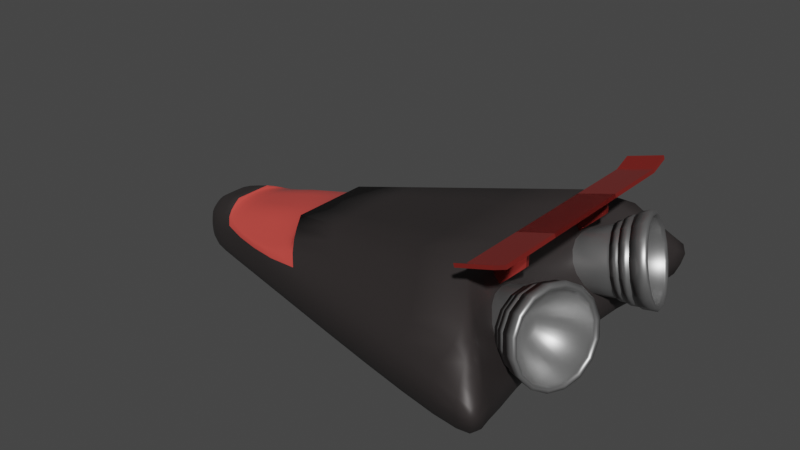 # Source: Car.blend  (saved by Blender 3.5.10; exported with 4.5.12 LTS)
import bpy
from mathutils import Matrix  # noqa: F401  (used for matrix-valued properties, if any)

bpy.ops.wm.read_factory_settings(use_empty=True)
scene = bpy.context.scene
scene.name = 'Scene'

# ---- collections
col_collection = bpy.data.collections.new('Collection'); scene.collection.children.link(col_collection)

# ---- materials (node trees are filled in below, after node groups)
mat_body = bpy.data.materials.new('Body')
mat_body.alpha_threshold = 0.0
mat_body.use_transparent_shadow = False
mat_body.roughness = 0.5
mat_body.line_color = (0.0, 0.0, 0.0, 1.0)
mat_window = bpy.data.materials.new('Window')
mat_window.alpha_threshold = 0.0
mat_window.use_transparent_shadow = False
mat_window.roughness = 0.5
mat_window.line_color = (0.0, 0.0, 0.0, 1.0)
mat_jet = bpy.data.materials.new('Jet')
mat_jet.use_transparent_shadow = False
mat_spoiler = bpy.data.materials.new('Spoiler')
mat_spoiler.alpha_threshold = 0.0
mat_spoiler.use_transparent_shadow = False
mat_spoiler.roughness = 0.5
mat_spoiler.line_color = (0.0, 0.0, 0.0, 1.0)

# ---- material node trees
mat_body.use_nodes = True; mat_body.node_tree.nodes.clear()
_N = mat_body.node_tree.nodes; _L = mat_body.node_tree.links
n0 = _N.new('ShaderNodeOutputMaterial'); n0.name = 'Material Output'; n0.location = (300, 300)
n1 = _N.new('ShaderNodeBsdfPrincipled'); n1.name = 'Principled BSDF'; n1.location = (10, 300)
n1.distribution = 'GGX'
n1.subsurface_method = 'RANDOM_WALK_SKIN'
n1.inputs[0].default_value = (0.04186, 0.0356, 0.03513, 1.0)
n1.inputs[1].default_value = 0.3
n1.inputs[3].default_value = 1.45
n1.inputs[27].default_value = (0.0, 0.0, 0.0, 1.0)
n1.inputs[28].default_value = 1.0
_L.new(n1.outputs[0], n0.inputs[0])
n0.is_active_output = True
mat_window.use_nodes = True; mat_window.node_tree.nodes.clear()
_N = mat_window.node_tree.nodes; _L = mat_window.node_tree.links
n0 = _N.new('ShaderNodeOutputMaterial'); n0.name = 'Material Output'; n0.location = (300, 300)
n1 = _N.new('ShaderNodeBsdfPrincipled'); n1.name = 'Principled BSDF'; n1.location = (10, 300)
n1.distribution = 'GGX'
n1.subsurface_method = 'RANDOM_WALK_SKIN'
n1.inputs[0].default_value = (0.7086, 0.07499, 0.06189, 1.0)
n1.inputs[2].default_value = 0.1
n1.inputs[3].default_value = 1.45
n1.inputs[13].default_value = 0.4145
n1.inputs[27].default_value = (0.0, 0.0, 0.0, 1.0)
n1.inputs[28].default_value = 1.0
_L.new(n1.outputs[0], n0.inputs[0])
n0.is_active_output = True
mat_jet.use_nodes = True; mat_jet.node_tree.nodes.clear()
_N = mat_jet.node_tree.nodes; _L = mat_jet.node_tree.links
n0 = _N.new('ShaderNodeBsdfPrincipled'); n0.name = 'Principled BSDF'; n0.location = (10, 300)
n0.distribution = 'GGX'
n0.subsurface_method = 'RANDOM_WALK_SKIN'
n0.inputs[0].default_value = (0.3383, 0.3383, 0.3383, 1.0)
n0.inputs[1].default_value = 0.8
n0.inputs[2].default_value = 0.4
n0.inputs[3].default_value = 1.45
n0.inputs[27].default_value = (0.0, 0.0, 0.0, 1.0)
n0.inputs[28].default_value = 1.0
n1 = _N.new('ShaderNodeOutputMaterial'); n1.name = 'Material Output'; n1.location = (300, 300)
_L.new(n0.outputs[0], n1.inputs[0])
n1.is_active_output = True
mat_spoiler.use_nodes = True; mat_spoiler.node_tree.nodes.clear()
_N = mat_spoiler.node_tree.nodes; _L = mat_spoiler.node_tree.links
n0 = _N.new('ShaderNodeOutputMaterial'); n0.name = 'Material Output'; n0.location = (300, 300)
n1 = _N.new('ShaderNodeBsdfPrincipled'); n1.name = 'Principled BSDF'; n1.location = (10, 300)
n1.distribution = 'GGX'
n1.subsurface_method = 'RANDOM_WALK_SKIN'
n1.inputs[0].default_value = (0.7086, 0.07499, 0.06189, 1.0)
n1.inputs[1].default_value = 0.8
n1.inputs[2].default_value = 0.1
n1.inputs[3].default_value = 1.45
n1.inputs[13].default_value = 0.4145
n1.inputs[27].default_value = (0.0, 0.0, 0.0, 1.0)
n1.inputs[28].default_value = 1.0
_L.new(n1.outputs[0], n0.inputs[0])
n0.is_active_output = True

# ---- world
world_world = bpy.data.worlds.new('World'); scene.world = world_world
world_world.use_nodes = True; world_world.node_tree.nodes.clear()
_N = world_world.node_tree.nodes; _L = world_world.node_tree.links
n0 = _N.new('ShaderNodeOutputWorld'); n0.name = 'World Output'; n0.location = (300, 300)
n1 = _N.new('ShaderNodeBackground'); n1.name = 'Background'; n1.location = (10, 300)
n1.inputs[0].default_value = (0.05088, 0.05088, 0.05088, 1.0)
_L.new(n1.outputs[0], n0.inputs[0])
n0.is_active_output = True
world_world.color = (0.05088, 0.05088, 0.05088)
world_world.use_sun_shadow = False
world_world.sun_shadow_jitter_overblur = 0.0

# ---- meshes
me_cube = bpy.data.meshes.new('Cube')
me_cube.from_pydata([(1.51, 1.0, 0.4915), (1.51, -1.0, 0.4915), (1.348, -0.7761, 0.0), (-0.9902, 0.1786, 0.203), (-0.9297, 0.156, 0.0), (-0.9902, -0.1786, 0.203), (-0.9297, -0.156, 0.0), (1.107, 0.4733, 0.7008), (1.107, -0.457, 0.7008), (-0.9902, -0.05952, 0.2443), (-0.9902, 0.05952, 0.2443), (-0.9902, 0.1786, 0.0), (-0.9902, -0.1786, 0.0), (1.554, 0.8552, 0.2424), (1.51, 1.0, 0.2424), (1.348, 0.7761, 0.0), (1.51, -1.0, 0.2424), (1.554, -0.8552, 0.2424), (1.34, 0.0, 0.2424), (0.03037, 0.5139, 0.09897), (0.03037, -0.5139, 0.3208), (0.03037, -0.5139, 0.09897), (0.03037, 0.5139, 0.3208), (-0.134, 0.2284, 0.4306), (-0.134, -0.2218, 0.4306), (-2.98e-08, 0.4092, 0.0), (2.98e-08, -0.4092, 0.0), (-0.6874, 0.278, 0.02936), (-0.6874, -0.278, 0.238), (-0.6539, 0.2311, 0.0), (-0.6874, -0.278, 0.02936), (-0.6874, 0.278, 0.238), (-0.7362, 0.1096, 0.2996), (-0.7362, -0.1077, 0.2996), (-0.6539, -0.2311, 0.0), (-0.683, 0.278, 0.2217), (0.03477, 0.5139, 0.3045), (-0.7318, 0.1096, 0.2833), (-0.1297, 0.2284, 0.4143), (-0.7318, -0.1077, 0.2833), (-0.1297, -0.2218, 0.4143), (0.03477, -0.5139, 0.3045), (-0.683, -0.2781, 0.2217)], [], [(33, 9, 5, 28), (30, 28, 5, 12), (12, 5, 9, 10, 3, 11), (25, 15, 2, 26), (1, 16, 17), (19, 22, 0, 14), (31, 3, 10, 32), (32, 10, 9, 33), (4, 6, 12, 11), (29, 4, 11, 27), (26, 2, 16, 21), (14, 13, 15), (1, 17, 8), (8, 17, 18), (8, 18, 7), (7, 18, 13), (7, 13, 0), (0, 13, 14), (18, 2, 15), (18, 17, 2), (13, 18, 15), (17, 16, 2), (34, 26, 21, 30), (15, 25, 19, 14), (7, 23, 24, 8), (0, 22, 23, 7), (27, 31, 22, 19), (29, 25, 26, 34), (16, 1, 20, 21), (8, 24, 20, 1), (4, 29, 34, 6), (11, 3, 31, 27), (6, 34, 30, 12), (25, 29, 27, 19), (31, 32, 37, 35), (33, 28, 42, 39), (21, 20, 28, 30), (23, 22, 36, 38), (38, 37, 39, 40), (36, 35, 37, 38), (40, 39, 42, 41), (22, 31, 35, 36), (24, 23, 38, 40), (32, 33, 39, 37), (28, 20, 41, 42), (20, 24, 40, 41)])
me_cube.polygons.foreach_set('use_smooth', [True] * 46)
me_cube.polygons.foreach_set('material_index', [0, 0, 0, 0, 0, 0, 0, 0, 0, 0, 0, 0, 0, 0, 0, 0, 0, 0, 0, 0, 0, 0, 0, 0, 0, 0, 0, 0, 0, 0, 0, 0, 0, 0, 1, 1, 0, 1, 1, 1, 1, 1, 1, 1, 1, 1])
_k = {(1, 8): 1.0, (0, 7): 1.0, (7, 8): 1.0, (7, 23): 1.0, (8, 24): 1.0, (23, 24): 1.0, (22, 23): 1.0, (20, 24): 1.0, (10, 32): 1.0, (9, 33): 1.0, (32, 33): 1.0, (31, 32): 1.0, (28, 33): 1.0, (37, 38): 1.0, (39, 40): 1.0}
me_cube.attributes.new('crease_edge', 'FLOAT', 'EDGE').data.foreach_set('value', [_k.get((min(e.vertices), max(e.vertices)), 0.0) for e in me_cube.edges])
_uv = me_cube.uv_layers.new(name='UVMap')
_uv.uv.foreach_set('vector', [0.8447, 0.6719, 0.875, 0.6667, 0.875, 0.75, 0.8447, 0.75, 0.375, 0.9697, 0.625, 0.9697, 0.625, 1.0, 0.375, 1.0, 0.375, 0.0, 0.625, 0.0, 0.625, 0.08333, 0.625, 0.1667, 0.625, 0.25, 0.375, 0.25, 0.23, 0.5623, 0.3588, 0.5242, 0.3588, 0.7258, 0.23, 0.6877, 0.0, 0.0, 0.0, 0.0, 0.0, 0.0, 0.375, 0.3521, 0.625, 0.3521, 0.625, 0.5, 0.375, 0.5, 0.8447, 0.5, 0.875, 0.5, 0.875, 0.5833, 0.8447, 0.5779, 0.8447, 0.5779, 0.875, 0.5833, 0.875, 0.6667, 0.8447, 0.6719, 0.1412, 0.5886, 0.1412, 0.6614, 0.125, 0.75, 0.125, 0.5, 0.1676, 0.5808, 0.1412, 0.5886, 0.125, 0.5, 0.1553, 0.5, 0.23, 0.6877, 0.3588, 0.7258, 0.375, 0.75, 0.2271, 0.75, 0.0, 0.0, 0.0, 0.0, 0.0, 0.0, 0.0, 0.0, 0.0, 0.0, 0.0, 0.0, 0.0, 0.0, 0.0, 0.0, 0.0, 0.0, 0.0, 0.0, 0.0, 0.0, 0.0, 0.0, 0.0, 0.0, 0.0, 0.0, 0.0, 0.0, 0.0, 0.0, 0.0, 0.0, 0.0, 0.0, 0.0, 0.0, 0.0, 0.0, 0.0, 0.0, 0.0, 0.0, 0.0, 0.0, 0.0, 0.0, 0.0, 0.0, 0.0, 0.0, 0.0, 0.0, 0.0, 0.0, 0.0, 0.0, 0.0, 0.0, 0.0, 0.0, 0.0, 0.0, 0.0, 0.0, 0.1676, 0.6692, 0.23, 0.6877, 0.2271, 0.75, 0.1553, 0.75, 0.3588, 0.5242, 0.23, 0.5623, 0.2271, 0.5, 0.375, 0.5, 0.625, 0.5385, 0.7729, 0.565, 0.7729, 0.6841, 0.625, 0.7095, 0.625, 0.5, 0.7729, 0.5, 0.7729, 0.565, 0.625, 0.5385, 0.375, 0.2803, 0.625, 0.2803, 0.625, 0.3521, 0.375, 0.3521, 0.1676, 0.5808, 0.23, 0.5623, 0.23, 0.6877, 0.1676, 0.6692, 0.375, 0.75, 0.625, 0.75, 0.625, 0.8979, 0.375, 0.8979, 0.625, 0.7095, 0.7729, 0.6841, 0.7729, 0.75, 0.625, 0.75, 0.1412, 0.5886, 0.1676, 0.5808, 0.1676, 0.6692, 0.1412, 0.6614, 0.375, 0.25, 0.625, 0.25, 0.625, 0.2803, 0.375, 0.2803, 0.1412, 0.6614, 0.1676, 0.6692, 0.1553, 0.75, 0.125, 0.75, 0.23, 0.5623, 0.1676, 0.5808, 0.1553, 0.5, 0.2271, 0.5, 0.8447, 0.5, 0.8447, 0.5779, 0.8447, 0.5779, 0.8447, 0.5, 0.8447, 0.6719, 0.8447, 0.75, 0.8447, 0.75, 0.8447, 0.6719, 0.375, 0.8979, 0.625, 0.8979, 0.625, 0.9697, 0.375, 0.9697, 0.7729, 0.565, 0.7729, 0.5, 0.7729, 0.5, 0.7729, 0.565, 0.7729, 0.565, 0.8447, 0.5779, 0.8447, 0.6719, 0.7729, 0.6841, 0.7729, 0.5, 0.8447, 0.5, 0.8447, 0.5779, 0.7729, 0.565, 0.7729, 0.6841, 0.8447, 0.6719, 0.8447, 0.75, 0.7729, 0.75, 0.625, 0.3521, 0.625, 0.2803, 0.625, 0.2803, 0.625, 0.3521, 0.7729, 0.6841, 0.7729, 0.565, 0.7729, 0.565, 0.7729, 0.6841, 0.8447, 0.5779, 0.8447, 0.6719, 0.8447, 0.6719, 0.8447, 0.5779, 0.625, 0.9697, 0.625, 0.8979, 0.625, 0.8979, 0.625, 0.9697, 0.7729, 0.75, 0.7729, 0.6841, 0.7729, 0.6841, 0.7729, 0.75])
me_cube.materials.append(mat_body)
me_cube.materials.append(mat_window)
me_cube.use_mirror_vertex_groups = False
me_cube.update()
me_cylinder = bpy.data.meshes.new('Cylinder')
me_cylinder.from_pydata([(-3.896e-10, 0.1005, -0.41), (0.03845, 0.09282, -0.41), (0.09495, 0.2196, 0.4109), (0.07104, 0.07104, -0.41), (0.1732, 0.1673, 0.4109), (0.09282, 0.03845, -0.41), (0.1005, 3.827e-08, -0.41), (0.09282, -0.03845, -0.41), (0.2255, -0.09562, 0.4109), (0.07104, -0.07104, -0.41), (0.03845, -0.09282, -0.41), (-9.927e-10, -0.1005, -0.41), (-0.03845, -0.09282, -0.41), (-0.0897, -0.2262, 0.4109), (-0.07104, -0.07104, -0.41), (-0.168, -0.1739, 0.4109), (-0.09282, -0.03845, -0.41), (-0.2203, -0.09562, 0.4109), (-0.1005, 3.917e-08, -0.41), (-0.2386, -0.003292, 0.4109), (-0.09282, 0.03845, -0.41), (-0.2203, 0.08904, 0.4109), (-0.07104, 0.07104, -0.41), (-0.03845, 0.09282, -0.41), (0.1061, 0.2564, 0.4195), (-7.221e-05, 0.2775, 0.4195), (0.1961, 0.1962, 0.4195), (0.2562, 0.1062, 0.4195), (0.2773, 9.049e-05, 0.4195), (0.2562, -0.1061, 0.4195), (0.1961, -0.1961, 0.4195), (0.1061, -0.2562, 0.4195), (-7.221e-05, -0.2773, 0.4195), (-0.1062, -0.2562, 0.4195), (-0.1962, -0.1961, 0.4195), (-0.2564, -0.1061, 0.4195), (-0.2775, 9.05e-05, 0.4195), (-0.2564, 0.1062, 0.4195), (-0.1962, 0.1962, 0.4195), (-0.1062, 0.2564, 0.4195), (0.002626, 0.238, 0.4109), (0.2255, 0.08904, 0.4109), (0.2439, -0.003292, 0.4109), (0.1732, -0.1739, 0.4109), (0.09495, -0.2262, 0.4109), (0.002626, -0.2446, 0.4109), (-0.168, 0.1673, 0.4109), (-0.0897, 0.2196, 0.4109), (-7.221e-05, 0.2636, 0.3379), (0.1008, 0.2436, 0.3379), (0.1863, 0.1864, 0.3379), (0.2434, 0.1009, 0.3379), (0.2634, 9.05e-05, 0.3379), (0.2434, -0.1008, 0.3379), (0.1863, -0.1862, 0.3379), (0.1008, -0.2434, 0.3379), (-7.221e-05, -0.2634, 0.3379), (-0.1009, -0.2434, 0.3379), (-0.1864, -0.1862, 0.3379), (-0.2435, -0.1008, 0.3379), (-0.2636, 9.05e-05, 0.3379), (-0.2435, 0.1009, 0.3379), (-0.1864, 0.1864, 0.3379), (-0.1009, 0.2436, 0.3379), (0.09576, 0.2313, 0.3155), (0.177, 0.1771, 0.3155), (0.2312, 0.09585, 0.3155), (0.2503, 5.187e-05, 0.3155), (0.2312, -0.09575, 0.3155), (0.177, -0.177, 0.3155), (0.09576, -0.2312, 0.3155), (-4.139e-05, -0.2503, 0.3155), (-0.09584, -0.2312, 0.3155), (-0.1771, -0.177, 0.3155), (-0.2313, -0.09575, 0.3155), (-0.2504, 5.188e-05, 0.3155), (-0.2313, 0.09585, 0.3155), (-0.1771, 0.1771, 0.3155), (-0.09584, 0.2313, 0.3155), (-4.139e-05, 0.2504, 0.3155), (0.09306, 0.2248, 0.2741), (0.172, 0.1721, 0.2741), (0.2247, 0.09316, 0.2741), (0.2433, 5.187e-05, 0.2741), (0.2247, -0.09305, 0.2741), (0.172, -0.172, 0.2741), (0.09306, -0.2247, 0.2741), (-4.139e-05, -0.2432, 0.2741), (-0.09315, -0.2247, 0.2741), (-0.1721, -0.172, 0.2741), (-0.2248, -0.09305, 0.2741), (-0.2433, 5.188e-05, 0.2741), (-0.2248, 0.09316, 0.2741), (-0.1721, 0.1721, 0.2741), (-0.09315, 0.2248, 0.2741), (-4.139e-05, 0.2433, 0.2741), (0.08662, 0.2092, 0.2574), (0.1601, 0.1601, 0.2574), (0.2091, 0.08665, 0.2574), (0.2264, 1.612e-05, 0.2574), (0.2091, -0.08661, 0.2574), (0.1601, -0.1601, 0.2574), (0.08662, -0.2091, 0.2574), (-1.287e-05, -0.2264, 0.2574), (-0.08664, -0.2091, 0.2574), (-0.1601, -0.1601, 0.2574), (-0.2092, -0.08661, 0.2574), (-0.2264, 1.613e-05, 0.2574), (-0.2092, 0.08665, 0.2574), (-0.1601, 0.1601, 0.2574), (-0.08664, 0.2092, 0.2574), (-1.287e-05, 0.2264, 0.2574), (0.08412, 0.2031, 0.2191), (0.1554, 0.1555, 0.2191), (0.2031, 0.08415, 0.2191), (0.2198, 1.612e-05, 0.2191), (0.2031, -0.08412, 0.2191), (0.1554, -0.1554, 0.2191), (0.08412, -0.2031, 0.2191), (-1.287e-05, -0.2198, 0.2191), (-0.08415, -0.2031, 0.2191), (-0.1555, -0.1554, 0.2191), (-0.2031, -0.08412, 0.2191), (-0.2199, 1.613e-05, 0.2191), (-0.2031, 0.08415, 0.2191), (-0.1555, 0.1555, 0.2191), (-0.08415, 0.2031, 0.2191), (-1.287e-05, 0.2199, 0.2191), (0.07815, 0.1887, 0.1996), (0.1444, 0.1444, 0.1996), (0.1887, 0.07815, 0.1996), (0.2042, -1.253e-09, 0.1996), (0.1887, -0.07815, 0.1996), (0.1444, -0.1444, 0.1996), (0.07815, -0.1887, 0.1996), (-6.126e-09, -0.2042, 0.1996), (-0.07815, -0.1887, 0.1996), (-0.1444, -0.1444, 0.1996), (-0.1887, -0.07815, 0.1996), (-0.2042, -1.024e-09, 0.1996), (-0.1887, 0.07815, 0.1996), (-0.1444, 0.1444, 0.1996), (-0.07815, 0.1887, 0.1996), (-3.313e-09, 0.2042, 0.1996), (-4.344e-09, 0.2243, 0.3376), (-1.287e-05, 0.2406, 0.3619), (-0.09207, 0.2223, 0.3619), (-0.1701, 0.1701, 0.3619), (-0.2223, 0.09207, 0.3619), (-0.2406, 1.612e-05, 0.3619), (-0.2223, -0.09204, 0.3619), (-0.1701, -0.1701, 0.3619), (-0.09207, -0.2222, 0.3619), (-1.287e-05, -0.2405, 0.3619), (0.09205, -0.2222, 0.3619), (0.1701, -0.1701, 0.3619), (0.2222, -0.09204, 0.3619), (0.2405, 1.612e-05, 0.3619), (0.2222, 0.09207, 0.3619), (0.1701, 0.1701, 0.3619), (0.09205, 0.2223, 0.3619), (0.08583, 0.2072, 0.3376), (0.1586, 0.1586, 0.3376), (0.2072, 0.08583, 0.3376), (0.2243, -7.473e-09, 0.3376), (0.2072, -0.08583, 0.3376), (0.1586, -0.1586, 0.3376), (0.08583, -0.2072, 0.3376), (-7.585e-09, -0.2243, 0.3376), (-0.08583, -0.2072, 0.3376), (-0.1586, -0.1586, 0.3376), (-0.2072, -0.08583, 0.3376), (-0.2243, -7.372e-09, 0.3376), (-0.2072, 0.08583, 0.3376), (-0.1586, 0.1586, 0.3376), (-0.08583, 0.2072, 0.3376), (-3.138e-09, 0.2145, 0.2804), (-1.287e-05, 0.23, 0.2997), (-0.08802, 0.2125, 0.2997), (-0.1626, 0.1626, 0.2997), (-0.2125, 0.08802, 0.2997), (-0.23, 1.612e-05, 0.2997), (-0.2125, -0.08799, 0.2997), (-0.1626, -0.1626, 0.2997), (-0.08802, -0.2125, 0.2997), (-1.287e-05, -0.23, 0.2997), (0.088, -0.2125, 0.2997), (0.1626, -0.1626, 0.2997), (0.2125, -0.08799, 0.2997), (0.23, 1.612e-05, 0.2997), (0.2125, 0.08802, 0.2997), (0.1626, 0.1626, 0.2997), (0.088, 0.2125, 0.2997), (0.0821, 0.1982, 0.2804), (0.1517, 0.1517, 0.2804), (0.1982, 0.0821, 0.2804), (0.2145, -5.572e-09, 0.2804), (0.1982, -0.0821, 0.2804), (0.1517, -0.1517, 0.2804), (0.0821, -0.1982, 0.2804), (-6.172e-09, -0.2145, 0.2804), (-0.0821, -0.1982, 0.2804), (-0.1517, -0.1517, 0.2804), (-0.1982, -0.0821, 0.2804), (-0.2145, -5.409e-09, 0.2804), (-0.1982, 0.0821, 0.2804), (-0.1517, 0.1517, 0.2804), (-0.0821, 0.1982, 0.2804), (-2.381e-09, 0.2042, 0.2196), (-1.287e-05, 0.2199, 0.2402), (-0.08415, 0.2031, 0.2402), (-0.1555, 0.1555, 0.2402), (-0.2031, 0.08415, 0.2402), (-0.2199, 1.612e-05, 0.2402), (-0.2031, -0.08412, 0.2402), (-0.1555, -0.1554, 0.2402), (-0.08415, -0.2031, 0.2402), (-1.287e-05, -0.2198, 0.2402), (0.08412, -0.2031, 0.2402), (0.1554, -0.1554, 0.2402), (0.2031, -0.08412, 0.2402), (0.2198, 1.612e-05, 0.2402), (0.2031, 0.08415, 0.2402), (0.1554, 0.1555, 0.2402), (0.08412, 0.2031, 0.2402), (0.07815, 0.1887, 0.2196), (0.1444, 0.1444, 0.2196), (0.1887, 0.07815, 0.2196), (0.2042, -4.396e-09, 0.2196), (0.1887, -0.07815, 0.2196), (0.1444, -0.1444, 0.2196), (0.07815, -0.1887, 0.2196), (-5.195e-09, -0.2042, 0.2196), (-0.07815, -0.1887, 0.2196), (-0.1444, -0.1444, 0.2196), (-0.1887, -0.07815, 0.2196), (-0.2042, -4.167e-09, 0.2196), (-0.1887, 0.07815, 0.2196), (-0.1444, 0.1444, 0.2196), (-0.07815, 0.1887, 0.2196), (0.1876, 0.1817, 0.4302), (0.1028, 0.2384, 0.4302), (-0.1824, -0.1883, 0.4302), (-0.09751, -0.245, 0.4302), (-0.2391, -0.1034, 0.4302), (-0.259, -0.003292, 0.4302), (-0.2391, 0.09684, 0.4302), (0.2643, -0.003292, 0.4302), (0.2444, 0.09684, 0.4302), (0.1028, -0.245, 0.4302), (0.1876, -0.1883, 0.4302), (0.002626, -0.2649, 0.4302), (-0.09751, 0.2384, 0.4302), (-0.1824, 0.1817, 0.4302), (0.002626, 0.2584, 0.4302), (0.2444, -0.1034, 0.4302), (0.1804, 0.1745, 0.4302), (0.09886, 0.229, 0.4302), (-0.1752, -0.1811, 0.4302), (-0.0936, -0.2356, 0.4302), (-0.2297, -0.09952, 0.4302), (-0.2488, -0.003292, 0.4302), (-0.2297, 0.09294, 0.4302), (0.2541, -0.003292, 0.4302), (0.2349, 0.09294, 0.4302), (0.09886, -0.2356, 0.4302), (0.1804, -0.1811, 0.4302), (0.002626, -0.2548, 0.4302), (-0.0936, 0.229, 0.4302), (-0.1752, 0.1745, 0.4302), (0.002626, 0.2482, 0.4302), (0.2349, -0.09952, 0.4302), (0.05466, 0.04874, 0.182), (0.03079, 0.0647, 0.182), (-0.04941, -0.05533, 0.182), (-0.02554, -0.07128, 0.182), (-0.06536, -0.03145, 0.182), (-0.07096, -0.003292, 0.182), (-0.06536, 0.02487, 0.182), (0.07621, -0.003292, 0.182), (0.07061, 0.02487, 0.182), (0.03079, -0.07128, 0.182), (0.05466, -0.05533, 0.182), (0.002626, -0.07688, 0.182), (-0.02554, 0.0647, 0.182), (-0.04941, 0.04874, 0.182), (0.002626, 0.0703, 0.182), (0.07061, -0.03145, 0.182), (0.1732, 0.1673, 0.3802), (0.09495, 0.2196, 0.3802), (-0.168, -0.1739, 0.3802), (-0.0897, -0.2262, 0.3802), (-0.2203, -0.09562, 0.3802), (-0.2386, -0.003292, 0.3802), (-0.2203, 0.08904, 0.3802), (0.2439, -0.003292, 0.3802), (0.2255, 0.08904, 0.3802), (0.09495, -0.2262, 0.3802), (0.1732, -0.1739, 0.3802), (0.002626, -0.2446, 0.3802), (-0.0897, 0.2196, 0.3802), (-0.168, 0.1673, 0.3802), (0.002626, 0.238, 0.3802), (0.2255, -0.09562, 0.3802)], [], [(48, 25, 24, 49), (49, 24, 26, 50), (50, 26, 27, 51), (51, 27, 28, 52), (52, 28, 29, 53), (53, 29, 30, 54), (54, 30, 31, 55), (55, 31, 32, 56), (56, 32, 33, 57), (57, 33, 34, 58), (58, 34, 35, 59), (59, 35, 36, 60), (60, 36, 37, 61), (61, 37, 38, 62), (62, 38, 39, 63), (63, 39, 25, 48), (0, 1, 3, 5, 6, 7, 9, 10, 11, 12, 14, 16, 18, 20, 22, 23), (254, 241, 24, 25), (241, 240, 26, 24), (240, 248, 27, 26), (248, 247, 28, 27), (247, 255, 29, 28), (255, 250, 30, 29), (250, 249, 31, 30), (249, 251, 32, 31), (251, 243, 33, 32), (243, 242, 34, 33), (242, 244, 35, 34), (244, 245, 36, 35), (245, 246, 37, 36), (246, 253, 38, 37), (253, 252, 39, 38), (252, 254, 25, 39), (42, 41, 296, 295), (71, 70, 167, 168), (51, 52, 157, 158), (70, 69, 166, 167), (52, 53, 156, 157), (69, 68, 165, 166), (53, 54, 155, 156), (68, 67, 164, 165), (54, 55, 154, 155), (67, 66, 163, 164), (55, 56, 153, 154), (66, 65, 162, 163), (56, 57, 152, 153), (79, 78, 175, 144), (65, 64, 161, 162), (57, 58, 151, 152), (78, 77, 174, 175), (95, 79, 64, 80), (80, 64, 65, 81), (81, 65, 66, 82), (82, 66, 67, 83), (83, 67, 68, 84), (84, 68, 69, 85), (85, 69, 70, 86), (86, 70, 71, 87), (87, 71, 72, 88), (88, 72, 73, 89), (89, 73, 74, 90), (90, 74, 75, 91), (91, 75, 76, 92), (92, 76, 77, 93), (93, 77, 78, 94), (94, 78, 79, 95), (82, 83, 189, 190), (102, 101, 198, 199), (83, 84, 188, 189), (101, 100, 197, 198), (84, 85, 187, 188), (100, 99, 196, 197), (85, 86, 186, 187), (99, 98, 195, 196), (86, 87, 185, 186), (98, 97, 194, 195), (87, 88, 184, 185), (111, 110, 207, 176), (97, 96, 193, 194), (88, 89, 183, 184), (110, 109, 206, 207), (96, 111, 176, 193), (127, 111, 96, 112), (112, 96, 97, 113), (113, 97, 98, 114), (114, 98, 99, 115), (115, 99, 100, 116), (116, 100, 101, 117), (117, 101, 102, 118), (118, 102, 103, 119), (119, 103, 104, 120), (120, 104, 105, 121), (121, 105, 106, 122), (122, 106, 107, 123), (123, 107, 108, 124), (124, 108, 109, 125), (125, 109, 110, 126), (126, 110, 111, 127), (127, 112, 224, 209), (125, 126, 210, 211), (137, 136, 233, 234), (112, 113, 223, 224), (126, 127, 209, 210), (136, 135, 232, 233), (113, 114, 222, 223), (135, 134, 231, 232), (114, 115, 221, 222), (134, 133, 230, 231), (115, 116, 220, 221), (133, 132, 229, 230), (116, 117, 219, 220), (132, 131, 228, 229), (117, 118, 218, 219), (131, 130, 227, 228), (0, 143, 128, 1), (1, 128, 129, 3), (3, 129, 130, 5), (5, 130, 131, 6), (6, 131, 132, 7), (7, 132, 133, 9), (9, 133, 134, 10), (10, 134, 135, 11), (11, 135, 136, 12), (12, 136, 137, 14), (14, 137, 138, 16), (16, 138, 139, 18), (18, 139, 140, 20), (20, 140, 141, 22), (22, 141, 142, 23), (23, 142, 143, 0), (175, 146, 145, 144), (174, 147, 146, 175), (173, 148, 147, 174), (172, 149, 148, 173), (171, 150, 149, 172), (170, 151, 150, 171), (169, 152, 151, 170), (168, 153, 152, 169), (167, 154, 153, 168), (166, 155, 154, 167), (165, 156, 155, 166), (164, 157, 156, 165), (163, 158, 157, 164), (162, 159, 158, 163), (161, 160, 159, 162), (144, 145, 160, 161), (50, 51, 158, 159), (72, 71, 168, 169), (63, 48, 145, 146), (49, 50, 159, 160), (73, 72, 169, 170), (62, 63, 146, 147), (48, 49, 160, 145), (74, 73, 170, 171), (61, 62, 147, 148), (75, 74, 171, 172), (60, 61, 148, 149), (76, 75, 172, 173), (59, 60, 149, 150), (77, 76, 173, 174), (58, 59, 150, 151), (64, 79, 144, 161), (207, 178, 177, 176), (206, 179, 178, 207), (205, 180, 179, 206), (204, 181, 180, 205), (203, 182, 181, 204), (202, 183, 182, 203), (201, 184, 183, 202), (200, 185, 184, 201), (199, 186, 185, 200), (198, 187, 186, 199), (197, 188, 187, 198), (196, 189, 188, 197), (195, 190, 189, 196), (194, 191, 190, 195), (193, 192, 191, 194), (176, 177, 192, 193), (103, 102, 199, 200), (81, 82, 190, 191), (104, 103, 200, 201), (94, 95, 177, 178), (80, 81, 191, 192), (105, 104, 201, 202), (93, 94, 178, 179), (95, 80, 192, 177), (106, 105, 202, 203), (92, 93, 179, 180), (107, 106, 203, 204), (91, 92, 180, 181), (108, 107, 204, 205), (90, 91, 181, 182), (109, 108, 205, 206), (89, 90, 182, 183), (239, 210, 209, 208), (238, 211, 210, 239), (237, 212, 211, 238), (236, 213, 212, 237), (235, 214, 213, 236), (234, 215, 214, 235), (233, 216, 215, 234), (232, 217, 216, 233), (231, 218, 217, 232), (230, 219, 218, 231), (229, 220, 219, 230), (228, 221, 220, 229), (227, 222, 221, 228), (226, 223, 222, 227), (225, 224, 223, 226), (208, 209, 224, 225), (138, 137, 234, 235), (124, 125, 211, 212), (139, 138, 235, 236), (123, 124, 212, 213), (140, 139, 236, 237), (122, 123, 213, 214), (141, 140, 237, 238), (121, 122, 214, 215), (128, 143, 208, 225), (142, 141, 238, 239), (120, 121, 215, 216), (129, 128, 225, 226), (143, 142, 239, 208), (119, 120, 216, 217), (130, 129, 226, 227), (118, 119, 217, 218), (257, 256, 240, 241), (259, 258, 242, 243), (258, 260, 244, 242), (260, 261, 245, 244), (261, 262, 246, 245), (264, 263, 247, 248), (266, 265, 249, 250), (265, 267, 251, 249), (269, 268, 252, 253), (268, 270, 254, 252), (270, 257, 241, 254), (256, 264, 248, 240), (263, 271, 255, 247), (271, 266, 250, 255), (267, 259, 243, 251), (262, 269, 253, 246), (2, 4, 256, 257), (13, 15, 258, 259), (15, 17, 260, 258), (17, 19, 261, 260), (19, 21, 262, 261), (41, 42, 263, 264), (43, 44, 265, 266), (44, 45, 267, 265), (46, 47, 268, 269), (47, 40, 270, 268), (40, 2, 257, 270), (4, 41, 264, 256), (42, 8, 271, 263), (8, 43, 266, 271), (45, 13, 259, 267), (21, 46, 269, 262), (273, 286, 284, 285, 278, 277, 276, 274, 275, 283, 281, 282, 287, 279, 280, 272), (43, 8, 303, 298), (44, 43, 298, 297), (13, 45, 299, 291), (45, 44, 297, 299), (4, 2, 289, 288), (46, 21, 294, 301), (47, 46, 301, 300), (15, 13, 291, 290), (40, 47, 300, 302), (17, 15, 290, 292), (2, 40, 302, 289), (19, 17, 292, 293), (41, 4, 288, 296), (21, 19, 293, 294), (8, 42, 295, 303), (273, 272, 288, 289), (275, 274, 290, 291), (274, 276, 292, 290), (276, 277, 293, 292), (277, 278, 294, 293), (280, 279, 295, 296), (282, 281, 297, 298), (281, 283, 299, 297), (285, 284, 300, 301), (284, 286, 302, 300), (286, 273, 289, 302), (272, 280, 296, 288), (279, 287, 303, 295), (287, 282, 298, 303), (283, 275, 291, 299), (278, 285, 301, 294)])
me_cylinder.polygons.foreach_set('use_smooth', [True] * 290)
_k = {(48, 63): 1.0, (62, 63): 1.0, (61, 62): 1.0, (60, 61): 1.0, (59, 60): 1.0, (58, 59): 1.0, (57, 58): 1.0, (56, 57): 1.0, (55, 56): 1.0, (54, 55): 1.0, (53, 54): 1.0, (52, 53): 1.0, (51, 52): 1.0, (50, 51): 1.0, (49, 50): 1.0, (48, 49): 1.0, (64, 79): 1.0, (64, 65): 1.0, (65, 66): 1.0, (66, 67): 1.0, (67, 68): 1.0, (68, 69): 1.0, (69, 70): 1.0, (70, 71): 1.0, (71, 72): 1.0, (72, 73): 1.0, (73, 74): 1.0, (74, 75): 1.0, (75, 76): 1.0, (76, 77): 1.0, (77, 78): 1.0, (78, 79): 1.0, (94, 95): 1.0, (93, 94): 1.0, (92, 93): 1.0, (91, 92): 1.0, (90, 91): 1.0, (89, 90): 1.0, (88, 89): 1.0, (87, 88): 1.0, (86, 87): 1.0, (85, 86): 1.0, (84, 85): 1.0, (83, 84): 1.0, (82, 83): 1.0, (81, 82): 1.0, (80, 81): 1.0, (80, 95): 1.0, (96, 111): 1.0, (96, 97): 1.0, (97, 98): 1.0, (98, 99): 1.0, (99, 100): 1.0, (100, 101): 1.0, (101, 102): 1.0, (102, 103): 1.0, (103, 104): 1.0, (104, 105): 1.0, (105, 106): 1.0, (106, 107): 1.0, (107, 108): 1.0, (108, 109): 1.0, (109, 110): 1.0, (110, 111): 1.0, (126, 127): 1.0, (125, 126): 1.0, (124, 125): 1.0, (123, 124): 1.0, (122, 123): 1.0, (121, 122): 1.0, (120, 121): 1.0, (119, 120): 1.0, (118, 119): 1.0, (117, 118): 1.0, (116, 117): 1.0, (115, 116): 1.0, (114, 115): 1.0, (113, 114): 1.0, (112, 113): 1.0, (112, 127): 1.0, (128, 143): 1.0, (128, 129): 1.0, (129, 130): 1.0, (130, 131): 1.0, (131, 132): 1.0, (132, 133): 1.0, (133, 134): 1.0, (134, 135): 1.0, (135, 136): 1.0, (136, 137): 1.0, (137, 138): 1.0, (138, 139): 1.0, (139, 140): 1.0, (140, 141): 1.0, (141, 142): 1.0, (142, 143): 1.0}
me_cylinder.attributes.new('crease_edge', 'FLOAT', 'EDGE').data.foreach_set('value', [_k.get((min(e.vertices), max(e.vertices)), 0.0) for e in me_cylinder.edges])
_uv = me_cylinder.uv_layers.new(name='UVMap')
_uv.uv.foreach_set('vector', [1.0, 0.957, 1.0, 1.0, 0.9375, 1.0, 0.9375, 0.957, 0.9375, 0.957, 0.9375, 1.0, 0.875, 1.0, 0.875, 0.957, 0.875, 0.957, 0.875, 1.0, 0.8125, 1.0, 0.8125, 0.957, 0.8125, 0.957, 0.8125, 1.0, 0.75, 1.0, 0.75, 0.957, 0.75, 0.957, 0.75, 1.0, 0.6875, 1.0, 0.6875, 0.957, 0.6875, 0.957, 0.6875, 1.0, 0.625, 1.0, 0.625, 0.957, 0.625, 0.957, 0.625, 1.0, 0.5625, 1.0, 0.5625, 0.957, 0.5625, 0.957, 0.5625, 1.0, 0.5, 1.0, 0.5, 0.957, 0.5, 0.957, 0.5, 1.0, 0.4375, 1.0, 0.4375, 0.957, 0.4375, 0.957, 0.4375, 1.0, 0.375, 1.0, 0.375, 0.957, 0.375, 0.957, 0.375, 1.0, 0.3125, 1.0, 0.3125, 0.957, 0.3125, 0.957, 0.3125, 1.0, 0.25, 1.0, 0.25, 0.957, 0.25, 0.957, 0.25, 1.0, 0.1875, 1.0, 0.1875, 0.957, 0.1875, 0.957, 0.1875, 1.0, 0.125, 1.0, 0.125, 0.957, 0.125, 0.957, 0.125, 1.0, 0.0625, 1.0, 0.0625, 0.957, 0.0625, 0.957, 0.0625, 1.0, 0.0, 1.0, 0.0, 0.957, 0.75, 0.49, 0.8418, 0.4717, 0.9197, 0.4197, 0.9717, 0.3418, 0.99, 0.25, 0.9717, 0.1582, 0.9197, 0.08029, 0.8418, 0.02827, 0.75, 0.01, 0.6582, 0.02827, 0.5803, 0.08029, 0.5283, 0.1582, 0.51, 0.25, 0.5283, 0.3418, 0.5803, 0.4197, 0.6582, 0.4717, 0.25, 0.4764, 0.3366, 0.4592, 0.3418, 0.4717, 0.25, 0.49, 0.3366, 0.4592, 0.4101, 0.4101, 0.4197, 0.4197, 0.3418, 0.4717, 0.4101, 0.4101, 0.4592, 0.3366, 0.4717, 0.3418, 0.4197, 0.4197, 0.4592, 0.3366, 0.4764, 0.25, 0.49, 0.25, 0.4717, 0.3418, 0.4764, 0.25, 0.4592, 0.1634, 0.4717, 0.1582, 0.49, 0.25, 0.4592, 0.1634, 0.4101, 0.08992, 0.4197, 0.08029, 0.4717, 0.1582, 0.4101, 0.08992, 0.3366, 0.04085, 0.3418, 0.02827, 0.4197, 0.08029, 0.3366, 0.04085, 0.25, 0.02362, 0.25, 0.01, 0.3418, 0.02827, 0.25, 0.02362, 0.1634, 0.04085, 0.1582, 0.02827, 0.25, 0.01, 0.1634, 0.04085, 0.08992, 0.08992, 0.08029, 0.08029, 0.1582, 0.02827, 0.08992, 0.08992, 0.04085, 0.1634, 0.02827, 0.1582, 0.08029, 0.08029, 0.04085, 0.1634, 0.02362, 0.25, 0.01, 0.25, 0.02827, 0.1582, 0.02362, 0.25, 0.04085, 0.3366, 0.02827, 0.3418, 0.01, 0.25, 0.04085, 0.3366, 0.08992, 0.4101, 0.08029, 0.4197, 0.02827, 0.3418, 0.08992, 0.4101, 0.1634, 0.4592, 0.1582, 0.4717, 0.08029, 0.4197, 0.1634, 0.4592, 0.25, 0.4764, 0.25, 0.49, 0.1582, 0.4717, 0.4587, 0.25, 0.4429, 0.3299, 0.4429, 0.3299, 0.4587, 0.25, 0.5, 0.9436, 0.5625, 0.9436, 0.5625, 0.9436, 0.5, 0.9436, 0.8125, 0.957, 0.75, 0.957, 0.75, 0.957, 0.8125, 0.957, 0.5625, 0.9436, 0.625, 0.9436, 0.625, 0.9436, 0.5625, 0.9436, 0.75, 0.957, 0.6875, 0.957, 0.6875, 0.957, 0.75, 0.957, 0.625, 0.9436, 0.6875, 0.9436, 0.6875, 0.9436, 0.625, 0.9436, 0.6875, 0.957, 0.625, 0.957, 0.625, 0.957, 0.6875, 0.957, 0.6875, 0.9436, 0.75, 0.9436, 0.75, 0.9436, 0.6875, 0.9436, 0.625, 0.957, 0.5625, 0.957, 0.5625, 0.957, 0.625, 0.957, 0.75, 0.9436, 0.8125, 0.9436, 0.8125, 0.9436, 0.75, 0.9436, 0.5625, 0.957, 0.5, 0.957, 0.5, 0.957, 0.5625, 0.957, 0.8125, 0.9436, 0.875, 0.9436, 0.875, 0.9436, 0.8125, 0.9436, 0.5, 0.957, 0.4375, 0.957, 0.4375, 0.957, 0.5, 0.957, 0.0, 0.9436, 0.0625, 0.9436, 0.0625, 0.9436, 0.0, 0.9436, 0.875, 0.9436, 0.9375, 0.9436, 0.9375, 0.9436, 0.875, 0.9436, 0.4375, 0.957, 0.375, 0.957, 0.375, 0.957, 0.4375, 0.957, 0.0625, 0.9436, 0.125, 0.9436, 0.125, 0.9436, 0.0625, 0.9436, 1.0, 0.921, 1.0, 0.9436, 0.9375, 0.9436, 0.9375, 0.921, 0.9375, 0.921, 0.9375, 0.9436, 0.875, 0.9436, 0.875, 0.921, 0.875, 0.921, 0.875, 0.9436, 0.8125, 0.9436, 0.8125, 0.921, 0.8125, 0.921, 0.8125, 0.9436, 0.75, 0.9436, 0.75, 0.921, 0.75, 0.921, 0.75, 0.9436, 0.6875, 0.9436, 0.6875, 0.921, 0.6875, 0.921, 0.6875, 0.9436, 0.625, 0.9436, 0.625, 0.921, 0.625, 0.921, 0.625, 0.9436, 0.5625, 0.9436, 0.5625, 0.921, 0.5625, 0.921, 0.5625, 0.9436, 0.5, 0.9436, 0.5, 0.921, 0.5, 0.921, 0.5, 0.9436, 0.4375, 0.9436, 0.4375, 0.921, 0.4375, 0.921, 0.4375, 0.9436, 0.375, 0.9436, 0.375, 0.921, 0.375, 0.921, 0.375, 0.9436, 0.3125, 0.9436, 0.3125, 0.921, 0.3125, 0.921, 0.3125, 0.9436, 0.25, 0.9436, 0.25, 0.921, 0.25, 0.921, 0.25, 0.9436, 0.1875, 0.9436, 0.1875, 0.921, 0.1875, 0.921, 0.1875, 0.9436, 0.125, 0.9436, 0.125, 0.921, 0.125, 0.921, 0.125, 0.9436, 0.0625, 0.9436, 0.0625, 0.921, 0.0625, 0.921, 0.0625, 0.9436, 0.0, 0.9436, 0.0, 0.921, 0.8125, 0.921, 0.75, 0.921, 0.75, 0.921, 0.8125, 0.921, 0.5625, 0.9088, 0.625, 0.9088, 0.625, 0.9088, 0.5625, 0.9088, 0.75, 0.921, 0.6875, 0.921, 0.6875, 0.921, 0.75, 0.921, 0.625, 0.9088, 0.6875, 0.9088, 0.6875, 0.9088, 0.625, 0.9088, 0.6875, 0.921, 0.625, 0.921, 0.625, 0.921, 0.6875, 0.921, 0.6875, 0.9088, 0.75, 0.9088, 0.75, 0.9088, 0.6875, 0.9088, 0.625, 0.921, 0.5625, 0.921, 0.5625, 0.921, 0.625, 0.921, 0.75, 0.9088, 0.8125, 0.9088, 0.8125, 0.9088, 0.75, 0.9088, 0.5625, 0.921, 0.5, 0.921, 0.5, 0.921, 0.5625, 0.921, 0.8125, 0.9088, 0.875, 0.9088, 0.875, 0.9088, 0.8125, 0.9088, 0.5, 0.921, 0.4375, 0.921, 0.4375, 0.921, 0.5, 0.921, 0.0, 0.9088, 0.0625, 0.9088, 0.0625, 0.9088, 0.0, 0.9088, 0.875, 0.9088, 0.9375, 0.9088, 0.9375, 0.9088, 0.875, 0.9088, 0.4375, 0.921, 0.375, 0.921, 0.375, 0.921, 0.4375, 0.921, 0.0625, 0.9088, 0.125, 0.9088, 0.125, 0.9088, 0.0625, 0.9088, 0.9375, 0.9088, 1.0, 0.9088, 1.0, 0.9088, 0.9375, 0.9088, 1.0, 0.8866, 1.0, 0.9088, 0.9375, 0.9088, 0.9375, 0.8866, 0.9375, 0.8866, 0.9375, 0.9088, 0.875, 0.9088, 0.875, 0.8866, 0.875, 0.8866, 0.875, 0.9088, 0.8125, 0.9088, 0.8125, 0.8866, 0.8125, 0.8866, 0.8125, 0.9088, 0.75, 0.9088, 0.75, 0.8866, 0.75, 0.8866, 0.75, 0.9088, 0.6875, 0.9088, 0.6875, 0.8866, 0.6875, 0.8866, 0.6875, 0.9088, 0.625, 0.9088, 0.625, 0.8866, 0.625, 0.8866, 0.625, 0.9088, 0.5625, 0.9088, 0.5625, 0.8866, 0.5625, 0.8866, 0.5625, 0.9088, 0.5, 0.9088, 0.5, 0.8866, 0.5, 0.8866, 0.5, 0.9088, 0.4375, 0.9088, 0.4375, 0.8866, 0.4375, 0.8866, 0.4375, 0.9088, 0.375, 0.9088, 0.375, 0.8866, 0.375, 0.8866, 0.375, 0.9088, 0.3125, 0.9088, 0.3125, 0.8866, 0.3125, 0.8866, 0.3125, 0.9088, 0.25, 0.9088, 0.25, 0.8866, 0.25, 0.8866, 0.25, 0.9088, 0.1875, 0.9088, 0.1875, 0.8866, 0.1875, 0.8866, 0.1875, 0.9088, 0.125, 0.9088, 0.125, 0.8866, 0.125, 0.8866, 0.125, 0.9088, 0.0625, 0.9088, 0.0625, 0.8866, 0.0625, 0.8866, 0.0625, 0.9088, 0.0, 0.9088, 0.0, 0.8866, 1.0, 0.8866, 0.9375, 0.8866, 0.9375, 0.8866, 1.0, 0.8866, 0.125, 0.8866, 0.0625, 0.8866, 0.0625, 0.8866, 0.125, 0.8866, 0.375, 0.8717, 0.4375, 0.8717, 0.4375, 0.8717, 0.375, 0.8717, 0.9375, 0.8866, 0.875, 0.8866, 0.875, 0.8866, 0.9375, 0.8866, 0.0625, 0.8866, 0.0, 0.8866, 0.0, 0.8866, 0.0625, 0.8866, 0.4375, 0.8717, 0.5, 0.8717, 0.5, 0.8717, 0.4375, 0.8717, 0.875, 0.8866, 0.8125, 0.8866, 0.8125, 0.8866, 0.875, 0.8866, 0.5, 0.8717, 0.5625, 0.8717, 0.5625, 0.8717, 0.5, 0.8717, 0.8125, 0.8866, 0.75, 0.8866, 0.75, 0.8866, 0.8125, 0.8866, 0.5625, 0.8717, 0.625, 0.8717, 0.625, 0.8717, 0.5625, 0.8717, 0.75, 0.8866, 0.6875, 0.8866, 0.6875, 0.8866, 0.75, 0.8866, 0.625, 0.8717, 0.6875, 0.8717, 0.6875, 0.8717, 0.625, 0.8717, 0.6875, 0.8866, 0.625, 0.8866, 0.625, 0.8866, 0.6875, 0.8866, 0.6875, 0.8717, 0.75, 0.8717, 0.75, 0.8717, 0.6875, 0.8717, 0.625, 0.8866, 0.5625, 0.8866, 0.5625, 0.8866, 0.625, 0.8866, 0.75, 0.8717, 0.8125, 0.8717, 0.8125, 0.8717, 0.75, 0.8717, 1.0, 0.5, 1.0, 0.8717, 0.9375, 0.8717, 0.9375, 0.5, 0.9375, 0.5, 0.9375, 0.8717, 0.875, 0.8717, 0.875, 0.5, 0.875, 0.5, 0.875, 0.8717, 0.8125, 0.8717, 0.8125, 0.5, 0.8125, 0.5, 0.8125, 0.8717, 0.75, 0.8717, 0.75, 0.5, 0.75, 0.5, 0.75, 0.8717, 0.6875, 0.8717, 0.6875, 0.5, 0.6875, 0.5, 0.6875, 0.8717, 0.625, 0.8717, 0.625, 0.5, 0.625, 0.5, 0.625, 0.8717, 0.5625, 0.8717, 0.5625, 0.5, 0.5625, 0.5, 0.5625, 0.8717, 0.5, 0.8717, 0.5, 0.5, 0.5, 0.5, 0.5, 0.8717, 0.4375, 0.8717, 0.4375, 0.5, 0.4375, 0.5, 0.4375, 0.8717, 0.375, 0.8717, 0.375, 0.5, 0.375, 0.5, 0.375, 0.8717, 0.3125, 0.8717, 0.3125, 0.5, 0.3125, 0.5, 0.3125, 0.8717, 0.25, 0.8717, 0.25, 0.5, 0.25, 0.5, 0.25, 0.8717, 0.1875, 0.8717, 0.1875, 0.5, 0.1875, 0.5, 0.1875, 0.8717, 0.125, 0.8717, 0.125, 0.5, 0.125, 0.5, 0.125, 0.8717, 0.0625, 0.8717, 0.0625, 0.5, 0.0625, 0.5, 0.0625, 0.8717, 0.0, 0.8717, 0.0, 0.5, 0.0625, 0.9436, 0.0625, 0.957, 0.0, 0.957, 0.0, 0.9436, 0.125, 0.9436, 0.125, 0.957, 0.0625, 0.957, 0.0625, 0.9436, 0.1875, 0.9436, 0.1875, 0.957, 0.125, 0.957, 0.125, 0.9436, 0.25, 0.9436, 0.25, 0.957, 0.1875, 0.957, 0.1875, 0.9436, 0.3125, 0.9436, 0.3125, 0.957, 0.25, 0.957, 0.25, 0.9436, 0.375, 0.9436, 0.375, 0.957, 0.3125, 0.957, 0.3125, 0.9436, 0.4375, 0.9436, 0.4375, 0.957, 0.375, 0.957, 0.375, 0.9436, 0.5, 0.9436, 0.5, 0.957, 0.4375, 0.957, 0.4375, 0.9436, 0.5625, 0.9436, 0.5625, 0.957, 0.5, 0.957, 0.5, 0.9436, 0.625, 0.9436, 0.625, 0.957, 0.5625, 0.957, 0.5625, 0.9436, 0.6875, 0.9436, 0.6875, 0.957, 0.625, 0.957, 0.625, 0.9436, 0.75, 0.9436, 0.75, 0.957, 0.6875, 0.957, 0.6875, 0.9436, 0.8125, 0.9436, 0.8125, 0.957, 0.75, 0.957, 0.75, 0.9436, 0.875, 0.9436, 0.875, 0.957, 0.8125, 0.957, 0.8125, 0.9436, 0.9375, 0.9436, 0.9375, 0.957, 0.875, 0.957, 0.875, 0.9436, 1.0, 0.9436, 1.0, 0.957, 0.9375, 0.957, 0.9375, 0.9436, 0.875, 0.957, 0.8125, 0.957, 0.8125, 0.957, 0.875, 0.957, 0.4375, 0.9436, 0.5, 0.9436, 0.5, 0.9436, 0.4375, 0.9436, 0.0625, 0.957, 0.0, 0.957, 0.0, 0.957, 0.0625, 0.957, 0.9375, 0.957, 0.875, 0.957, 0.875, 0.957, 0.9375, 0.957, 0.375, 0.9436, 0.4375, 0.9436, 0.4375, 0.9436, 0.375, 0.9436, 0.125, 0.957, 0.0625, 0.957, 0.0625, 0.957, 0.125, 0.957, 1.0, 0.957, 0.9375, 0.957, 0.9375, 0.957, 1.0, 0.957, 0.3125, 0.9436, 0.375, 0.9436, 0.375, 0.9436, 0.3125, 0.9436, 0.1875, 0.957, 0.125, 0.957, 0.125, 0.957, 0.1875, 0.957, 0.25, 0.9436, 0.3125, 0.9436, 0.3125, 0.9436, 0.25, 0.9436, 0.25, 0.957, 0.1875, 0.957, 0.1875, 0.957, 0.25, 0.957, 0.1875, 0.9436, 0.25, 0.9436, 0.25, 0.9436, 0.1875, 0.9436, 0.3125, 0.957, 0.25, 0.957, 0.25, 0.957, 0.3125, 0.957, 0.125, 0.9436, 0.1875, 0.9436, 0.1875, 0.9436, 0.125, 0.9436, 0.375, 0.957, 0.3125, 0.957, 0.3125, 0.957, 0.375, 0.957, 0.9375, 0.9436, 1.0, 0.9436, 1.0, 0.9436, 0.9375, 0.9436, 0.0625, 0.9088, 0.0625, 0.921, 0.0, 0.921, 0.0, 0.9088, 0.125, 0.9088, 0.125, 0.921, 0.0625, 0.921, 0.0625, 0.9088, 0.1875, 0.9088, 0.1875, 0.921, 0.125, 0.921, 0.125, 0.9088, 0.25, 0.9088, 0.25, 0.921, 0.1875, 0.921, 0.1875, 0.9088, 0.3125, 0.9088, 0.3125, 0.921, 0.25, 0.921, 0.25, 0.9088, 0.375, 0.9088, 0.375, 0.921, 0.3125, 0.921, 0.3125, 0.9088, 0.4375, 0.9088, 0.4375, 0.921, 0.375, 0.921, 0.375, 0.9088, 0.5, 0.9088, 0.5, 0.921, 0.4375, 0.921, 0.4375, 0.9088, 0.5625, 0.9088, 0.5625, 0.921, 0.5, 0.921, 0.5, 0.9088, 0.625, 0.9088, 0.625, 0.921, 0.5625, 0.921, 0.5625, 0.9088, 0.6875, 0.9088, 0.6875, 0.921, 0.625, 0.921, 0.625, 0.9088, 0.75, 0.9088, 0.75, 0.921, 0.6875, 0.921, 0.6875, 0.9088, 0.8125, 0.9088, 0.8125, 0.921, 0.75, 0.921, 0.75, 0.9088, 0.875, 0.9088, 0.875, 0.921, 0.8125, 0.921, 0.8125, 0.9088, 0.9375, 0.9088, 0.9375, 0.921, 0.875, 0.921, 0.875, 0.9088, 1.0, 0.9088, 1.0, 0.921, 0.9375, 0.921, 0.9375, 0.9088, 0.5, 0.9088, 0.5625, 0.9088, 0.5625, 0.9088, 0.5, 0.9088, 0.875, 0.921, 0.8125, 0.921, 0.8125, 0.921, 0.875, 0.921, 0.4375, 0.9088, 0.5, 0.9088, 0.5, 0.9088, 0.4375, 0.9088, 0.0625, 0.921, 0.0, 0.921, 0.0, 0.921, 0.0625, 0.921, 0.9375, 0.921, 0.875, 0.921, 0.875, 0.921, 0.9375, 0.921, 0.375, 0.9088, 0.4375, 0.9088, 0.4375, 0.9088, 0.375, 0.9088, 0.125, 0.921, 0.0625, 0.921, 0.0625, 0.921, 0.125, 0.921, 1.0, 0.921, 0.9375, 0.921, 0.9375, 0.921, 1.0, 0.921, 0.3125, 0.9088, 0.375, 0.9088, 0.375, 0.9088, 0.3125, 0.9088, 0.1875, 0.921, 0.125, 0.921, 0.125, 0.921, 0.1875, 0.921, 0.25, 0.9088, 0.3125, 0.9088, 0.3125, 0.9088, 0.25, 0.9088, 0.25, 0.921, 0.1875, 0.921, 0.1875, 0.921, 0.25, 0.921, 0.1875, 0.9088, 0.25, 0.9088, 0.25, 0.9088, 0.1875, 0.9088, 0.3125, 0.921, 0.25, 0.921, 0.25, 0.921, 0.3125, 0.921, 0.125, 0.9088, 0.1875, 0.9088, 0.1875, 0.9088, 0.125, 0.9088, 0.375, 0.921, 0.3125, 0.921, 0.3125, 0.921, 0.375, 0.921, 0.0625, 0.8717, 0.0625, 0.8866, 0.0, 0.8866, 0.0, 0.8717, 0.125, 0.8717, 0.125, 0.8866, 0.0625, 0.8866, 0.0625, 0.8717, 0.1875, 0.8717, 0.1875, 0.8866, 0.125, 0.8866, 0.125, 0.8717, 0.25, 0.8717, 0.25, 0.8866, 0.1875, 0.8866, 0.1875, 0.8717, 0.3125, 0.8717, 0.3125, 0.8866, 0.25, 0.8866, 0.25, 0.8717, 0.375, 0.8717, 0.375, 0.8866, 0.3125, 0.8866, 0.3125, 0.8717, 0.4375, 0.8717, 0.4375, 0.8866, 0.375, 0.8866, 0.375, 0.8717, 0.5, 0.8717, 0.5, 0.8866, 0.4375, 0.8866, 0.4375, 0.8717, 0.5625, 0.8717, 0.5625, 0.8866, 0.5, 0.8866, 0.5, 0.8717, 0.625, 0.8717, 0.625, 0.8866, 0.5625, 0.8866, 0.5625, 0.8717, 0.6875, 0.8717, 0.6875, 0.8866, 0.625, 0.8866, 0.625, 0.8717, 0.75, 0.8717, 0.75, 0.8866, 0.6875, 0.8866, 0.6875, 0.8717, 0.8125, 0.8717, 0.8125, 0.8866, 0.75, 0.8866, 0.75, 0.8717, 0.875, 0.8717, 0.875, 0.8866, 0.8125, 0.8866, 0.8125, 0.8717, 0.9375, 0.8717, 0.9375, 0.8866, 0.875, 0.8866, 0.875, 0.8717, 1.0, 0.8717, 1.0, 0.8866, 0.9375, 0.8866, 0.9375, 0.8717, 0.3125, 0.8717, 0.375, 0.8717, 0.375, 0.8717, 0.3125, 0.8717, 0.1875, 0.8866, 0.125, 0.8866, 0.125, 0.8866, 0.1875, 0.8866, 0.25, 0.8717, 0.3125, 0.8717, 0.3125, 0.8717, 0.25, 0.8717, 0.25, 0.8866, 0.1875, 0.8866, 0.1875, 0.8866, 0.25, 0.8866, 0.1875, 0.8717, 0.25, 0.8717, 0.25, 0.8717, 0.1875, 0.8717, 0.3125, 0.8866, 0.25, 0.8866, 0.25, 0.8866, 0.3125, 0.8866, 0.125, 0.8717, 0.1875, 0.8717, 0.1875, 0.8717, 0.125, 0.8717, 0.375, 0.8866, 0.3125, 0.8866, 0.3125, 0.8866, 0.375, 0.8866, 0.9375, 0.8717, 1.0, 0.8717, 1.0, 0.8717, 0.9375, 0.8717, 0.0625, 0.8717, 0.125, 0.8717, 0.125, 0.8717, 0.0625, 0.8717, 0.4375, 0.8866, 0.375, 0.8866, 0.375, 0.8866, 0.4375, 0.8866, 0.875, 0.8717, 0.9375, 0.8717, 0.9375, 0.8717, 0.875, 0.8717, 0.0, 0.8717, 0.0625, 0.8717, 0.0625, 0.8717, 0.0, 0.8717, 0.5, 0.8866, 0.4375, 0.8866, 0.4375, 0.8866, 0.5, 0.8866, 0.8125, 0.8717, 0.875, 0.8717, 0.875, 0.8717, 0.8125, 0.8717, 0.5625, 0.8866, 0.5, 0.8866, 0.5, 0.8866, 0.5625, 0.8866, 0.3333, 0.451, 0.4038, 0.4038, 0.4101, 0.4101, 0.3366, 0.4592, 0.1667, 0.049, 0.09616, 0.09616, 0.08992, 0.08992, 0.1634, 0.04085, 0.09616, 0.09616, 0.049, 0.1667, 0.04085, 0.1634, 0.08992, 0.08992, 0.049, 0.1667, 0.03244, 0.25, 0.02362, 0.25, 0.04085, 0.1634, 0.03244, 0.25, 0.049, 0.3333, 0.04085, 0.3366, 0.02362, 0.25, 0.451, 0.3333, 0.4676, 0.25, 0.4764, 0.25, 0.4592, 0.3366, 0.4038, 0.09616, 0.3333, 0.049, 0.3366, 0.04085, 0.4101, 0.08992, 0.3333, 0.049, 0.25, 0.03244, 0.25, 0.02362, 0.3366, 0.04085, 0.09616, 0.4038, 0.1667, 0.451, 0.1634, 0.4592, 0.08992, 0.4101, 0.1667, 0.451, 0.25, 0.4676, 0.25, 0.4764, 0.1634, 0.4592, 0.25, 0.4676, 0.3333, 0.451, 0.3366, 0.4592, 0.25, 0.4764, 0.4038, 0.4038, 0.451, 0.3333, 0.4592, 0.3366, 0.4101, 0.4101, 0.4676, 0.25, 0.451, 0.1667, 0.4592, 0.1634, 0.4764, 0.25, 0.451, 0.1667, 0.4038, 0.09616, 0.4101, 0.08992, 0.4592, 0.1634, 0.25, 0.03244, 0.1667, 0.049, 0.1634, 0.04085, 0.25, 0.02362, 0.049, 0.3333, 0.09616, 0.4038, 0.08992, 0.4101, 0.04085, 0.3366, 0.3299, 0.4429, 0.3976, 0.3976, 0.4038, 0.4038, 0.3333, 0.451, 0.1701, 0.05715, 0.1024, 0.1024, 0.09616, 0.09616, 0.1667, 0.049, 0.1024, 0.1024, 0.05715, 0.1701, 0.049, 0.1667, 0.09616, 0.09616, 0.05715, 0.1701, 0.04126, 0.25, 0.03244, 0.25, 0.049, 0.1667, 0.04126, 0.25, 0.05715, 0.3299, 0.049, 0.3333, 0.03244, 0.25, 0.4429, 0.3299, 0.4587, 0.25, 0.4676, 0.25, 0.451, 0.3333, 0.3976, 0.1024, 0.3299, 0.05715, 0.3333, 0.049, 0.4038, 0.09616, 0.3299, 0.05715, 0.25, 0.04126, 0.25, 0.03244, 0.3333, 0.049, 0.1024, 0.3976, 0.1701, 0.4429, 0.1667, 0.451, 0.09616, 0.4038, 0.1701, 0.4429, 0.25, 0.4587, 0.25, 0.4676, 0.1667, 0.451, 0.25, 0.4587, 0.3299, 0.4429, 0.3333, 0.451, 0.25, 0.4676, 0.3976, 0.3976, 0.4429, 0.3299, 0.451, 0.3333, 0.4038, 0.4038, 0.4587, 0.25, 0.4429, 0.1701, 0.451, 0.1667, 0.4676, 0.25, 0.4429, 0.1701, 0.3976, 0.1024, 0.4038, 0.09616, 0.451, 0.1667, 0.25, 0.04126, 0.1701, 0.05715, 0.1667, 0.049, 0.25, 0.03244, 0.05715, 0.3299, 0.1024, 0.3976, 0.09616, 0.4038, 0.049, 0.3333, 0.3282, 0.4388, 0.25, 0.4543, 0.1718, 0.4388, 0.1055, 0.3945, 0.06122, 0.3282, 0.04567, 0.25, 0.06122, 0.1718, 0.1055, 0.1055, 0.1718, 0.06122, 0.25, 0.04567, 0.3282, 0.06122, 0.3945, 0.1055, 0.4388, 0.1718, 0.4543, 0.25, 0.4388, 0.3282, 0.3945, 0.3945, 0.3976, 0.1024, 0.4429, 0.1701, 0.4429, 0.1701, 0.3976, 0.1024, 0.3299, 0.05715, 0.3976, 0.1024, 0.3976, 0.1024, 0.3299, 0.05715, 0.1701, 0.05715, 0.25, 0.04126, 0.25, 0.04126, 0.1701, 0.05715, 0.25, 0.04126, 0.3299, 0.05715, 0.3299, 0.05715, 0.25, 0.04126, 0.3976, 0.3976, 0.3299, 0.4429, 0.3299, 0.4429, 0.3976, 0.3976, 0.1024, 0.3976, 0.05715, 0.3299, 0.05715, 0.3299, 0.1024, 0.3976, 0.1701, 0.4429, 0.1024, 0.3976, 0.1024, 0.3976, 0.1701, 0.4429, 0.1024, 0.1024, 0.1701, 0.05715, 0.1701, 0.05715, 0.1024, 0.1024, 0.25, 0.4587, 0.1701, 0.4429, 0.1701, 0.4429, 0.25, 0.4587, 0.05715, 0.1701, 0.1024, 0.1024, 0.1024, 0.1024, 0.05715, 0.1701, 0.3299, 0.4429, 0.25, 0.4587, 0.25, 0.4587, 0.3299, 0.4429, 0.04126, 0.25, 0.05715, 0.1701, 0.05715, 0.1701, 0.04126, 0.25, 0.4429, 0.3299, 0.3976, 0.3976, 0.3976, 0.3976, 0.4429, 0.3299, 0.05715, 0.3299, 0.04126, 0.25, 0.04126, 0.25, 0.05715, 0.3299, 0.4429, 0.1701, 0.4587, 0.25, 0.4587, 0.25, 0.4429, 0.1701, 0.3282, 0.4388, 0.3945, 0.3945, 0.3976, 0.3976, 0.3299, 0.4429, 0.1718, 0.06122, 0.1055, 0.1055, 0.1024, 0.1024, 0.1701, 0.05715, 0.1055, 0.1055, 0.06122, 0.1718, 0.05715, 0.1701, 0.1024, 0.1024, 0.06122, 0.1718, 0.04567, 0.25, 0.04126, 0.25, 0.05715, 0.1701, 0.04567, 0.25, 0.06122, 0.3282, 0.05715, 0.3299, 0.04126, 0.25, 0.4388, 0.3282, 0.4543, 0.25, 0.4587, 0.25, 0.4429, 0.3299, 0.3945, 0.1055, 0.3282, 0.06122, 0.3299, 0.05715, 0.3976, 0.1024, 0.3282, 0.06122, 0.25, 0.04567, 0.25, 0.04126, 0.3299, 0.05715, 0.1055, 0.3945, 0.1718, 0.4388, 0.1701, 0.4429, 0.1024, 0.3976, 0.1718, 0.4388, 0.25, 0.4543, 0.25, 0.4587, 0.1701, 0.4429, 0.25, 0.4543, 0.3282, 0.4388, 0.3299, 0.4429, 0.25, 0.4587, 0.3945, 0.3945, 0.4388, 0.3282, 0.4429, 0.3299, 0.3976, 0.3976, 0.4543, 0.25, 0.4388, 0.1718, 0.4429, 0.1701, 0.4587, 0.25, 0.4388, 0.1718, 0.3945, 0.1055, 0.3976, 0.1024, 0.4429, 0.1701, 0.25, 0.04567, 0.1718, 0.06122, 0.1701, 0.05715, 0.25, 0.04126, 0.06122, 0.3282, 0.1055, 0.3945, 0.1024, 0.3976, 0.05715, 0.3299])
me_cylinder.materials.append(mat_jet)
me_cylinder.update()
me_cylinder_001 = bpy.data.meshes.new('Cylinder.001')
me_cylinder_001.from_pydata([(-3.896e-10, 0.1005, -0.41), (0.03845, 0.09282, -0.41), (0.09495, 0.2196, 0.4109), (0.07104, 0.07104, -0.41), (0.1732, 0.1673, 0.4109), (0.09282, 0.03845, -0.41), (0.1005, 3.827e-08, -0.41), (0.09282, -0.03845, -0.41), (0.2255, -0.09562, 0.4109), (0.07104, -0.07104, -0.41), (0.03845, -0.09282, -0.41), (-9.927e-10, -0.1005, -0.41), (-0.03845, -0.09282, -0.41), (-0.0897, -0.2262, 0.4109), (-0.07104, -0.07104, -0.41), (-0.168, -0.1739, 0.4109), (-0.09282, -0.03845, -0.41), (-0.2203, -0.09562, 0.4109), (-0.1005, 3.917e-08, -0.41), (-0.2386, -0.003292, 0.4109), (-0.09282, 0.03845, -0.41), (-0.2203, 0.08904, 0.4109), (-0.07104, 0.07104, -0.41), (-0.03845, 0.09282, -0.41), (0.1061, 0.2564, 0.4195), (-7.221e-05, 0.2775, 0.4195), (0.1961, 0.1962, 0.4195), (0.2562, 0.1062, 0.4195), (0.2773, 9.049e-05, 0.4195), (0.2562, -0.1061, 0.4195), (0.1961, -0.1961, 0.4195), (0.1061, -0.2562, 0.4195), (-7.221e-05, -0.2773, 0.4195), (-0.1062, -0.2562, 0.4195), (-0.1962, -0.1961, 0.4195), (-0.2564, -0.1061, 0.4195), (-0.2775, 9.05e-05, 0.4195), (-0.2564, 0.1062, 0.4195), (-0.1962, 0.1962, 0.4195), (-0.1062, 0.2564, 0.4195), (0.002626, 0.238, 0.4109), (0.2255, 0.08904, 0.4109), (0.2439, -0.003292, 0.4109), (0.1732, -0.1739, 0.4109), (0.09495, -0.2262, 0.4109), (0.002626, -0.2446, 0.4109), (-0.168, 0.1673, 0.4109), (-0.0897, 0.2196, 0.4109), (-7.221e-05, 0.2636, 0.3379), (0.1008, 0.2436, 0.3379), (0.1863, 0.1864, 0.3379), (0.2434, 0.1009, 0.3379), (0.2634, 9.05e-05, 0.3379), (0.2434, -0.1008, 0.3379), (0.1863, -0.1862, 0.3379), (0.1008, -0.2434, 0.3379), (-7.221e-05, -0.2634, 0.3379), (-0.1009, -0.2434, 0.3379), (-0.1864, -0.1862, 0.3379), (-0.2435, -0.1008, 0.3379), (-0.2636, 9.05e-05, 0.3379), (-0.2435, 0.1009, 0.3379), (-0.1864, 0.1864, 0.3379), (-0.1009, 0.2436, 0.3379), (0.09576, 0.2313, 0.3155), (0.177, 0.1771, 0.3155), (0.2312, 0.09585, 0.3155), (0.2503, 5.187e-05, 0.3155), (0.2312, -0.09575, 0.3155), (0.177, -0.177, 0.3155), (0.09576, -0.2312, 0.3155), (-4.139e-05, -0.2503, 0.3155), (-0.09584, -0.2312, 0.3155), (-0.1771, -0.177, 0.3155), (-0.2313, -0.09575, 0.3155), (-0.2504, 5.188e-05, 0.3155), (-0.2313, 0.09585, 0.3155), (-0.1771, 0.1771, 0.3155), (-0.09584, 0.2313, 0.3155), (-4.139e-05, 0.2504, 0.3155), (0.09306, 0.2248, 0.2741), (0.172, 0.1721, 0.2741), (0.2247, 0.09316, 0.2741), (0.2433, 5.187e-05, 0.2741), (0.2247, -0.09305, 0.2741), (0.172, -0.172, 0.2741), (0.09306, -0.2247, 0.2741), (-4.139e-05, -0.2432, 0.2741), (-0.09315, -0.2247, 0.2741), (-0.1721, -0.172, 0.2741), (-0.2248, -0.09305, 0.2741), (-0.2433, 5.188e-05, 0.2741), (-0.2248, 0.09316, 0.2741), (-0.1721, 0.1721, 0.2741), (-0.09315, 0.2248, 0.2741), (-4.139e-05, 0.2433, 0.2741), (0.08662, 0.2092, 0.2574), (0.1601, 0.1601, 0.2574), (0.2091, 0.08665, 0.2574), (0.2264, 1.612e-05, 0.2574), (0.2091, -0.08661, 0.2574), (0.1601, -0.1601, 0.2574), (0.08662, -0.2091, 0.2574), (-1.287e-05, -0.2264, 0.2574), (-0.08664, -0.2091, 0.2574), (-0.1601, -0.1601, 0.2574), (-0.2092, -0.08661, 0.2574), (-0.2264, 1.613e-05, 0.2574), (-0.2092, 0.08665, 0.2574), (-0.1601, 0.1601, 0.2574), (-0.08664, 0.2092, 0.2574), (-1.287e-05, 0.2264, 0.2574), (0.08412, 0.2031, 0.2191), (0.1554, 0.1555, 0.2191), (0.2031, 0.08415, 0.2191), (0.2198, 1.612e-05, 0.2191), (0.2031, -0.08412, 0.2191), (0.1554, -0.1554, 0.2191), (0.08412, -0.2031, 0.2191), (-1.287e-05, -0.2198, 0.2191), (-0.08415, -0.2031, 0.2191), (-0.1555, -0.1554, 0.2191), (-0.2031, -0.08412, 0.2191), (-0.2199, 1.613e-05, 0.2191), (-0.2031, 0.08415, 0.2191), (-0.1555, 0.1555, 0.2191), (-0.08415, 0.2031, 0.2191), (-1.287e-05, 0.2199, 0.2191), (0.07815, 0.1887, 0.1996), (0.1444, 0.1444, 0.1996), (0.1887, 0.07815, 0.1996), (0.2042, -1.253e-09, 0.1996), (0.1887, -0.07815, 0.1996), (0.1444, -0.1444, 0.1996), (0.07815, -0.1887, 0.1996), (-6.126e-09, -0.2042, 0.1996), (-0.07815, -0.1887, 0.1996), (-0.1444, -0.1444, 0.1996), (-0.1887, -0.07815, 0.1996), (-0.2042, -1.024e-09, 0.1996), (-0.1887, 0.07815, 0.1996), (-0.1444, 0.1444, 0.1996), (-0.07815, 0.1887, 0.1996), (-3.313e-09, 0.2042, 0.1996), (-4.344e-09, 0.2243, 0.3376), (-1.287e-05, 0.2406, 0.3619), (-0.09207, 0.2223, 0.3619), (-0.1701, 0.1701, 0.3619), (-0.2223, 0.09207, 0.3619), (-0.2406, 1.612e-05, 0.3619), (-0.2223, -0.09204, 0.3619), (-0.1701, -0.1701, 0.3619), (-0.09207, -0.2222, 0.3619), (-1.287e-05, -0.2405, 0.3619), (0.09205, -0.2222, 0.3619), (0.1701, -0.1701, 0.3619), (0.2222, -0.09204, 0.3619), (0.2405, 1.612e-05, 0.3619), (0.2222, 0.09207, 0.3619), (0.1701, 0.1701, 0.3619), (0.09205, 0.2223, 0.3619), (0.08583, 0.2072, 0.3376), (0.1586, 0.1586, 0.3376), (0.2072, 0.08583, 0.3376), (0.2243, -7.473e-09, 0.3376), (0.2072, -0.08583, 0.3376), (0.1586, -0.1586, 0.3376), (0.08583, -0.2072, 0.3376), (-7.585e-09, -0.2243, 0.3376), (-0.08583, -0.2072, 0.3376), (-0.1586, -0.1586, 0.3376), (-0.2072, -0.08583, 0.3376), (-0.2243, -7.372e-09, 0.3376), (-0.2072, 0.08583, 0.3376), (-0.1586, 0.1586, 0.3376), (-0.08583, 0.2072, 0.3376), (-3.138e-09, 0.2145, 0.2804), (-1.287e-05, 0.23, 0.2997), (-0.08802, 0.2125, 0.2997), (-0.1626, 0.1626, 0.2997), (-0.2125, 0.08802, 0.2997), (-0.23, 1.612e-05, 0.2997), (-0.2125, -0.08799, 0.2997), (-0.1626, -0.1626, 0.2997), (-0.08802, -0.2125, 0.2997), (-1.287e-05, -0.23, 0.2997), (0.088, -0.2125, 0.2997), (0.1626, -0.1626, 0.2997), (0.2125, -0.08799, 0.2997), (0.23, 1.612e-05, 0.2997), (0.2125, 0.08802, 0.2997), (0.1626, 0.1626, 0.2997), (0.088, 0.2125, 0.2997), (0.0821, 0.1982, 0.2804), (0.1517, 0.1517, 0.2804), (0.1982, 0.0821, 0.2804), (0.2145, -5.572e-09, 0.2804), (0.1982, -0.0821, 0.2804), (0.1517, -0.1517, 0.2804), (0.0821, -0.1982, 0.2804), (-6.172e-09, -0.2145, 0.2804), (-0.0821, -0.1982, 0.2804), (-0.1517, -0.1517, 0.2804), (-0.1982, -0.0821, 0.2804), (-0.2145, -5.409e-09, 0.2804), (-0.1982, 0.0821, 0.2804), (-0.1517, 0.1517, 0.2804), (-0.0821, 0.1982, 0.2804), (-2.381e-09, 0.2042, 0.2196), (-1.287e-05, 0.2199, 0.2402), (-0.08415, 0.2031, 0.2402), (-0.1555, 0.1555, 0.2402), (-0.2031, 0.08415, 0.2402), (-0.2199, 1.612e-05, 0.2402), (-0.2031, -0.08412, 0.2402), (-0.1555, -0.1554, 0.2402), (-0.08415, -0.2031, 0.2402), (-1.287e-05, -0.2198, 0.2402), (0.08412, -0.2031, 0.2402), (0.1554, -0.1554, 0.2402), (0.2031, -0.08412, 0.2402), (0.2198, 1.612e-05, 0.2402), (0.2031, 0.08415, 0.2402), (0.1554, 0.1555, 0.2402), (0.08412, 0.2031, 0.2402), (0.07815, 0.1887, 0.2196), (0.1444, 0.1444, 0.2196), (0.1887, 0.07815, 0.2196), (0.2042, -4.396e-09, 0.2196), (0.1887, -0.07815, 0.2196), (0.1444, -0.1444, 0.2196), (0.07815, -0.1887, 0.2196), (-5.195e-09, -0.2042, 0.2196), (-0.07815, -0.1887, 0.2196), (-0.1444, -0.1444, 0.2196), (-0.1887, -0.07815, 0.2196), (-0.2042, -4.167e-09, 0.2196), (-0.1887, 0.07815, 0.2196), (-0.1444, 0.1444, 0.2196), (-0.07815, 0.1887, 0.2196), (0.1876, 0.1817, 0.4302), (0.1028, 0.2384, 0.4302), (-0.1824, -0.1883, 0.4302), (-0.09751, -0.245, 0.4302), (-0.2391, -0.1034, 0.4302), (-0.259, -0.003292, 0.4302), (-0.2391, 0.09684, 0.4302), (0.2643, -0.003292, 0.4302), (0.2444, 0.09684, 0.4302), (0.1028, -0.245, 0.4302), (0.1876, -0.1883, 0.4302), (0.002626, -0.2649, 0.4302), (-0.09751, 0.2384, 0.4302), (-0.1824, 0.1817, 0.4302), (0.002626, 0.2584, 0.4302), (0.2444, -0.1034, 0.4302), (0.1804, 0.1745, 0.4302), (0.09886, 0.229, 0.4302), (-0.1752, -0.1811, 0.4302), (-0.0936, -0.2356, 0.4302), (-0.2297, -0.09952, 0.4302), (-0.2488, -0.003292, 0.4302), (-0.2297, 0.09294, 0.4302), (0.2541, -0.003292, 0.4302), (0.2349, 0.09294, 0.4302), (0.09886, -0.2356, 0.4302), (0.1804, -0.1811, 0.4302), (0.002626, -0.2548, 0.4302), (-0.0936, 0.229, 0.4302), (-0.1752, 0.1745, 0.4302), (0.002626, 0.2482, 0.4302), (0.2349, -0.09952, 0.4302), (0.05466, 0.04874, 0.182), (0.03079, 0.0647, 0.182), (-0.04941, -0.05533, 0.182), (-0.02554, -0.07128, 0.182), (-0.06536, -0.03145, 0.182), (-0.07096, -0.003292, 0.182), (-0.06536, 0.02487, 0.182), (0.07621, -0.003292, 0.182), (0.07061, 0.02487, 0.182), (0.03079, -0.07128, 0.182), (0.05466, -0.05533, 0.182), (0.002626, -0.07688, 0.182), (-0.02554, 0.0647, 0.182), (-0.04941, 0.04874, 0.182), (0.002626, 0.0703, 0.182), (0.07061, -0.03145, 0.182), (0.1732, 0.1673, 0.3802), (0.09495, 0.2196, 0.3802), (-0.168, -0.1739, 0.3802), (-0.0897, -0.2262, 0.3802), (-0.2203, -0.09562, 0.3802), (-0.2386, -0.003292, 0.3802), (-0.2203, 0.08904, 0.3802), (0.2439, -0.003292, 0.3802), (0.2255, 0.08904, 0.3802), (0.09495, -0.2262, 0.3802), (0.1732, -0.1739, 0.3802), (0.002626, -0.2446, 0.3802), (-0.0897, 0.2196, 0.3802), (-0.168, 0.1673, 0.3802), (0.002626, 0.238, 0.3802), (0.2255, -0.09562, 0.3802)], [], [(48, 25, 24, 49), (49, 24, 26, 50), (50, 26, 27, 51), (51, 27, 28, 52), (52, 28, 29, 53), (53, 29, 30, 54), (54, 30, 31, 55), (55, 31, 32, 56), (56, 32, 33, 57), (57, 33, 34, 58), (58, 34, 35, 59), (59, 35, 36, 60), (60, 36, 37, 61), (61, 37, 38, 62), (62, 38, 39, 63), (63, 39, 25, 48), (0, 1, 3, 5, 6, 7, 9, 10, 11, 12, 14, 16, 18, 20, 22, 23), (254, 241, 24, 25), (241, 240, 26, 24), (240, 248, 27, 26), (248, 247, 28, 27), (247, 255, 29, 28), (255, 250, 30, 29), (250, 249, 31, 30), (249, 251, 32, 31), (251, 243, 33, 32), (243, 242, 34, 33), (242, 244, 35, 34), (244, 245, 36, 35), (245, 246, 37, 36), (246, 253, 38, 37), (253, 252, 39, 38), (252, 254, 25, 39), (42, 41, 296, 295), (71, 70, 167, 168), (51, 52, 157, 158), (70, 69, 166, 167), (52, 53, 156, 157), (69, 68, 165, 166), (53, 54, 155, 156), (68, 67, 164, 165), (54, 55, 154, 155), (67, 66, 163, 164), (55, 56, 153, 154), (66, 65, 162, 163), (56, 57, 152, 153), (79, 78, 175, 144), (65, 64, 161, 162), (57, 58, 151, 152), (78, 77, 174, 175), (95, 79, 64, 80), (80, 64, 65, 81), (81, 65, 66, 82), (82, 66, 67, 83), (83, 67, 68, 84), (84, 68, 69, 85), (85, 69, 70, 86), (86, 70, 71, 87), (87, 71, 72, 88), (88, 72, 73, 89), (89, 73, 74, 90), (90, 74, 75, 91), (91, 75, 76, 92), (92, 76, 77, 93), (93, 77, 78, 94), (94, 78, 79, 95), (82, 83, 189, 190), (102, 101, 198, 199), (83, 84, 188, 189), (101, 100, 197, 198), (84, 85, 187, 188), (100, 99, 196, 197), (85, 86, 186, 187), (99, 98, 195, 196), (86, 87, 185, 186), (98, 97, 194, 195), (87, 88, 184, 185), (111, 110, 207, 176), (97, 96, 193, 194), (88, 89, 183, 184), (110, 109, 206, 207), (96, 111, 176, 193), (127, 111, 96, 112), (112, 96, 97, 113), (113, 97, 98, 114), (114, 98, 99, 115), (115, 99, 100, 116), (116, 100, 101, 117), (117, 101, 102, 118), (118, 102, 103, 119), (119, 103, 104, 120), (120, 104, 105, 121), (121, 105, 106, 122), (122, 106, 107, 123), (123, 107, 108, 124), (124, 108, 109, 125), (125, 109, 110, 126), (126, 110, 111, 127), (127, 112, 224, 209), (125, 126, 210, 211), (137, 136, 233, 234), (112, 113, 223, 224), (126, 127, 209, 210), (136, 135, 232, 233), (113, 114, 222, 223), (135, 134, 231, 232), (114, 115, 221, 222), (134, 133, 230, 231), (115, 116, 220, 221), (133, 132, 229, 230), (116, 117, 219, 220), (132, 131, 228, 229), (117, 118, 218, 219), (131, 130, 227, 228), (0, 143, 128, 1), (1, 128, 129, 3), (3, 129, 130, 5), (5, 130, 131, 6), (6, 131, 132, 7), (7, 132, 133, 9), (9, 133, 134, 10), (10, 134, 135, 11), (11, 135, 136, 12), (12, 136, 137, 14), (14, 137, 138, 16), (16, 138, 139, 18), (18, 139, 140, 20), (20, 140, 141, 22), (22, 141, 142, 23), (23, 142, 143, 0), (175, 146, 145, 144), (174, 147, 146, 175), (173, 148, 147, 174), (172, 149, 148, 173), (171, 150, 149, 172), (170, 151, 150, 171), (169, 152, 151, 170), (168, 153, 152, 169), (167, 154, 153, 168), (166, 155, 154, 167), (165, 156, 155, 166), (164, 157, 156, 165), (163, 158, 157, 164), (162, 159, 158, 163), (161, 160, 159, 162), (144, 145, 160, 161), (50, 51, 158, 159), (72, 71, 168, 169), (63, 48, 145, 146), (49, 50, 159, 160), (73, 72, 169, 170), (62, 63, 146, 147), (48, 49, 160, 145), (74, 73, 170, 171), (61, 62, 147, 148), (75, 74, 171, 172), (60, 61, 148, 149), (76, 75, 172, 173), (59, 60, 149, 150), (77, 76, 173, 174), (58, 59, 150, 151), (64, 79, 144, 161), (207, 178, 177, 176), (206, 179, 178, 207), (205, 180, 179, 206), (204, 181, 180, 205), (203, 182, 181, 204), (202, 183, 182, 203), (201, 184, 183, 202), (200, 185, 184, 201), (199, 186, 185, 200), (198, 187, 186, 199), (197, 188, 187, 198), (196, 189, 188, 197), (195, 190, 189, 196), (194, 191, 190, 195), (193, 192, 191, 194), (176, 177, 192, 193), (103, 102, 199, 200), (81, 82, 190, 191), (104, 103, 200, 201), (94, 95, 177, 178), (80, 81, 191, 192), (105, 104, 201, 202), (93, 94, 178, 179), (95, 80, 192, 177), (106, 105, 202, 203), (92, 93, 179, 180), (107, 106, 203, 204), (91, 92, 180, 181), (108, 107, 204, 205), (90, 91, 181, 182), (109, 108, 205, 206), (89, 90, 182, 183), (239, 210, 209, 208), (238, 211, 210, 239), (237, 212, 211, 238), (236, 213, 212, 237), (235, 214, 213, 236), (234, 215, 214, 235), (233, 216, 215, 234), (232, 217, 216, 233), (231, 218, 217, 232), (230, 219, 218, 231), (229, 220, 219, 230), (228, 221, 220, 229), (227, 222, 221, 228), (226, 223, 222, 227), (225, 224, 223, 226), (208, 209, 224, 225), (138, 137, 234, 235), (124, 125, 211, 212), (139, 138, 235, 236), (123, 124, 212, 213), (140, 139, 236, 237), (122, 123, 213, 214), (141, 140, 237, 238), (121, 122, 214, 215), (128, 143, 208, 225), (142, 141, 238, 239), (120, 121, 215, 216), (129, 128, 225, 226), (143, 142, 239, 208), (119, 120, 216, 217), (130, 129, 226, 227), (118, 119, 217, 218), (257, 256, 240, 241), (259, 258, 242, 243), (258, 260, 244, 242), (260, 261, 245, 244), (261, 262, 246, 245), (264, 263, 247, 248), (266, 265, 249, 250), (265, 267, 251, 249), (269, 268, 252, 253), (268, 270, 254, 252), (270, 257, 241, 254), (256, 264, 248, 240), (263, 271, 255, 247), (271, 266, 250, 255), (267, 259, 243, 251), (262, 269, 253, 246), (2, 4, 256, 257), (13, 15, 258, 259), (15, 17, 260, 258), (17, 19, 261, 260), (19, 21, 262, 261), (41, 42, 263, 264), (43, 44, 265, 266), (44, 45, 267, 265), (46, 47, 268, 269), (47, 40, 270, 268), (40, 2, 257, 270), (4, 41, 264, 256), (42, 8, 271, 263), (8, 43, 266, 271), (45, 13, 259, 267), (21, 46, 269, 262), (273, 286, 284, 285, 278, 277, 276, 274, 275, 283, 281, 282, 287, 279, 280, 272), (43, 8, 303, 298), (44, 43, 298, 297), (13, 45, 299, 291), (45, 44, 297, 299), (4, 2, 289, 288), (46, 21, 294, 301), (47, 46, 301, 300), (15, 13, 291, 290), (40, 47, 300, 302), (17, 15, 290, 292), (2, 40, 302, 289), (19, 17, 292, 293), (41, 4, 288, 296), (21, 19, 293, 294), (8, 42, 295, 303), (273, 272, 288, 289), (275, 274, 290, 291), (274, 276, 292, 290), (276, 277, 293, 292), (277, 278, 294, 293), (280, 279, 295, 296), (282, 281, 297, 298), (281, 283, 299, 297), (285, 284, 300, 301), (284, 286, 302, 300), (286, 273, 289, 302), (272, 280, 296, 288), (279, 287, 303, 295), (287, 282, 298, 303), (283, 275, 291, 299), (278, 285, 301, 294)])
me_cylinder_001.polygons.foreach_set('use_smooth', [True] * 290)
_k = {(48, 63): 1.0, (62, 63): 1.0, (61, 62): 1.0, (60, 61): 1.0, (59, 60): 1.0, (58, 59): 1.0, (57, 58): 1.0, (56, 57): 1.0, (55, 56): 1.0, (54, 55): 1.0, (53, 54): 1.0, (52, 53): 1.0, (51, 52): 1.0, (50, 51): 1.0, (49, 50): 1.0, (48, 49): 1.0, (64, 79): 1.0, (64, 65): 1.0, (65, 66): 1.0, (66, 67): 1.0, (67, 68): 1.0, (68, 69): 1.0, (69, 70): 1.0, (70, 71): 1.0, (71, 72): 1.0, (72, 73): 1.0, (73, 74): 1.0, (74, 75): 1.0, (75, 76): 1.0, (76, 77): 1.0, (77, 78): 1.0, (78, 79): 1.0, (94, 95): 1.0, (93, 94): 1.0, (92, 93): 1.0, (91, 92): 1.0, (90, 91): 1.0, (89, 90): 1.0, (88, 89): 1.0, (87, 88): 1.0, (86, 87): 1.0, (85, 86): 1.0, (84, 85): 1.0, (83, 84): 1.0, (82, 83): 1.0, (81, 82): 1.0, (80, 81): 1.0, (80, 95): 1.0, (96, 111): 1.0, (96, 97): 1.0, (97, 98): 1.0, (98, 99): 1.0, (99, 100): 1.0, (100, 101): 1.0, (101, 102): 1.0, (102, 103): 1.0, (103, 104): 1.0, (104, 105): 1.0, (105, 106): 1.0, (106, 107): 1.0, (107, 108): 1.0, (108, 109): 1.0, (109, 110): 1.0, (110, 111): 1.0, (126, 127): 1.0, (125, 126): 1.0, (124, 125): 1.0, (123, 124): 1.0, (122, 123): 1.0, (121, 122): 1.0, (120, 121): 1.0, (119, 120): 1.0, (118, 119): 1.0, (117, 118): 1.0, (116, 117): 1.0, (115, 116): 1.0, (114, 115): 1.0, (113, 114): 1.0, (112, 113): 1.0, (112, 127): 1.0, (128, 143): 1.0, (128, 129): 1.0, (129, 130): 1.0, (130, 131): 1.0, (131, 132): 1.0, (132, 133): 1.0, (133, 134): 1.0, (134, 135): 1.0, (135, 136): 1.0, (136, 137): 1.0, (137, 138): 1.0, (138, 139): 1.0, (139, 140): 1.0, (140, 141): 1.0, (141, 142): 1.0, (142, 143): 1.0}
me_cylinder_001.attributes.new('crease_edge', 'FLOAT', 'EDGE').data.foreach_set('value', [_k.get((min(e.vertices), max(e.vertices)), 0.0) for e in me_cylinder_001.edges])
_uv = me_cylinder_001.uv_layers.new(name='UVMap')
_uv.uv.foreach_set('vector', [1.0, 0.957, 1.0, 1.0, 0.9375, 1.0, 0.9375, 0.957, 0.9375, 0.957, 0.9375, 1.0, 0.875, 1.0, 0.875, 0.957, 0.875, 0.957, 0.875, 1.0, 0.8125, 1.0, 0.8125, 0.957, 0.8125, 0.957, 0.8125, 1.0, 0.75, 1.0, 0.75, 0.957, 0.75, 0.957, 0.75, 1.0, 0.6875, 1.0, 0.6875, 0.957, 0.6875, 0.957, 0.6875, 1.0, 0.625, 1.0, 0.625, 0.957, 0.625, 0.957, 0.625, 1.0, 0.5625, 1.0, 0.5625, 0.957, 0.5625, 0.957, 0.5625, 1.0, 0.5, 1.0, 0.5, 0.957, 0.5, 0.957, 0.5, 1.0, 0.4375, 1.0, 0.4375, 0.957, 0.4375, 0.957, 0.4375, 1.0, 0.375, 1.0, 0.375, 0.957, 0.375, 0.957, 0.375, 1.0, 0.3125, 1.0, 0.3125, 0.957, 0.3125, 0.957, 0.3125, 1.0, 0.25, 1.0, 0.25, 0.957, 0.25, 0.957, 0.25, 1.0, 0.1875, 1.0, 0.1875, 0.957, 0.1875, 0.957, 0.1875, 1.0, 0.125, 1.0, 0.125, 0.957, 0.125, 0.957, 0.125, 1.0, 0.0625, 1.0, 0.0625, 0.957, 0.0625, 0.957, 0.0625, 1.0, 0.0, 1.0, 0.0, 0.957, 0.75, 0.49, 0.8418, 0.4717, 0.9197, 0.4197, 0.9717, 0.3418, 0.99, 0.25, 0.9717, 0.1582, 0.9197, 0.08029, 0.8418, 0.02827, 0.75, 0.01, 0.6582, 0.02827, 0.5803, 0.08029, 0.5283, 0.1582, 0.51, 0.25, 0.5283, 0.3418, 0.5803, 0.4197, 0.6582, 0.4717, 0.25, 0.4764, 0.3366, 0.4592, 0.3418, 0.4717, 0.25, 0.49, 0.3366, 0.4592, 0.4101, 0.4101, 0.4197, 0.4197, 0.3418, 0.4717, 0.4101, 0.4101, 0.4592, 0.3366, 0.4717, 0.3418, 0.4197, 0.4197, 0.4592, 0.3366, 0.4764, 0.25, 0.49, 0.25, 0.4717, 0.3418, 0.4764, 0.25, 0.4592, 0.1634, 0.4717, 0.1582, 0.49, 0.25, 0.4592, 0.1634, 0.4101, 0.08992, 0.4197, 0.08029, 0.4717, 0.1582, 0.4101, 0.08992, 0.3366, 0.04085, 0.3418, 0.02827, 0.4197, 0.08029, 0.3366, 0.04085, 0.25, 0.02362, 0.25, 0.01, 0.3418, 0.02827, 0.25, 0.02362, 0.1634, 0.04085, 0.1582, 0.02827, 0.25, 0.01, 0.1634, 0.04085, 0.08992, 0.08992, 0.08029, 0.08029, 0.1582, 0.02827, 0.08992, 0.08992, 0.04085, 0.1634, 0.02827, 0.1582, 0.08029, 0.08029, 0.04085, 0.1634, 0.02362, 0.25, 0.01, 0.25, 0.02827, 0.1582, 0.02362, 0.25, 0.04085, 0.3366, 0.02827, 0.3418, 0.01, 0.25, 0.04085, 0.3366, 0.08992, 0.4101, 0.08029, 0.4197, 0.02827, 0.3418, 0.08992, 0.4101, 0.1634, 0.4592, 0.1582, 0.4717, 0.08029, 0.4197, 0.1634, 0.4592, 0.25, 0.4764, 0.25, 0.49, 0.1582, 0.4717, 0.4587, 0.25, 0.4429, 0.3299, 0.4429, 0.3299, 0.4587, 0.25, 0.5, 0.9436, 0.5625, 0.9436, 0.5625, 0.9436, 0.5, 0.9436, 0.8125, 0.957, 0.75, 0.957, 0.75, 0.957, 0.8125, 0.957, 0.5625, 0.9436, 0.625, 0.9436, 0.625, 0.9436, 0.5625, 0.9436, 0.75, 0.957, 0.6875, 0.957, 0.6875, 0.957, 0.75, 0.957, 0.625, 0.9436, 0.6875, 0.9436, 0.6875, 0.9436, 0.625, 0.9436, 0.6875, 0.957, 0.625, 0.957, 0.625, 0.957, 0.6875, 0.957, 0.6875, 0.9436, 0.75, 0.9436, 0.75, 0.9436, 0.6875, 0.9436, 0.625, 0.957, 0.5625, 0.957, 0.5625, 0.957, 0.625, 0.957, 0.75, 0.9436, 0.8125, 0.9436, 0.8125, 0.9436, 0.75, 0.9436, 0.5625, 0.957, 0.5, 0.957, 0.5, 0.957, 0.5625, 0.957, 0.8125, 0.9436, 0.875, 0.9436, 0.875, 0.9436, 0.8125, 0.9436, 0.5, 0.957, 0.4375, 0.957, 0.4375, 0.957, 0.5, 0.957, 0.0, 0.9436, 0.0625, 0.9436, 0.0625, 0.9436, 0.0, 0.9436, 0.875, 0.9436, 0.9375, 0.9436, 0.9375, 0.9436, 0.875, 0.9436, 0.4375, 0.957, 0.375, 0.957, 0.375, 0.957, 0.4375, 0.957, 0.0625, 0.9436, 0.125, 0.9436, 0.125, 0.9436, 0.0625, 0.9436, 1.0, 0.921, 1.0, 0.9436, 0.9375, 0.9436, 0.9375, 0.921, 0.9375, 0.921, 0.9375, 0.9436, 0.875, 0.9436, 0.875, 0.921, 0.875, 0.921, 0.875, 0.9436, 0.8125, 0.9436, 0.8125, 0.921, 0.8125, 0.921, 0.8125, 0.9436, 0.75, 0.9436, 0.75, 0.921, 0.75, 0.921, 0.75, 0.9436, 0.6875, 0.9436, 0.6875, 0.921, 0.6875, 0.921, 0.6875, 0.9436, 0.625, 0.9436, 0.625, 0.921, 0.625, 0.921, 0.625, 0.9436, 0.5625, 0.9436, 0.5625, 0.921, 0.5625, 0.921, 0.5625, 0.9436, 0.5, 0.9436, 0.5, 0.921, 0.5, 0.921, 0.5, 0.9436, 0.4375, 0.9436, 0.4375, 0.921, 0.4375, 0.921, 0.4375, 0.9436, 0.375, 0.9436, 0.375, 0.921, 0.375, 0.921, 0.375, 0.9436, 0.3125, 0.9436, 0.3125, 0.921, 0.3125, 0.921, 0.3125, 0.9436, 0.25, 0.9436, 0.25, 0.921, 0.25, 0.921, 0.25, 0.9436, 0.1875, 0.9436, 0.1875, 0.921, 0.1875, 0.921, 0.1875, 0.9436, 0.125, 0.9436, 0.125, 0.921, 0.125, 0.921, 0.125, 0.9436, 0.0625, 0.9436, 0.0625, 0.921, 0.0625, 0.921, 0.0625, 0.9436, 0.0, 0.9436, 0.0, 0.921, 0.8125, 0.921, 0.75, 0.921, 0.75, 0.921, 0.8125, 0.921, 0.5625, 0.9088, 0.625, 0.9088, 0.625, 0.9088, 0.5625, 0.9088, 0.75, 0.921, 0.6875, 0.921, 0.6875, 0.921, 0.75, 0.921, 0.625, 0.9088, 0.6875, 0.9088, 0.6875, 0.9088, 0.625, 0.9088, 0.6875, 0.921, 0.625, 0.921, 0.625, 0.921, 0.6875, 0.921, 0.6875, 0.9088, 0.75, 0.9088, 0.75, 0.9088, 0.6875, 0.9088, 0.625, 0.921, 0.5625, 0.921, 0.5625, 0.921, 0.625, 0.921, 0.75, 0.9088, 0.8125, 0.9088, 0.8125, 0.9088, 0.75, 0.9088, 0.5625, 0.921, 0.5, 0.921, 0.5, 0.921, 0.5625, 0.921, 0.8125, 0.9088, 0.875, 0.9088, 0.875, 0.9088, 0.8125, 0.9088, 0.5, 0.921, 0.4375, 0.921, 0.4375, 0.921, 0.5, 0.921, 0.0, 0.9088, 0.0625, 0.9088, 0.0625, 0.9088, 0.0, 0.9088, 0.875, 0.9088, 0.9375, 0.9088, 0.9375, 0.9088, 0.875, 0.9088, 0.4375, 0.921, 0.375, 0.921, 0.375, 0.921, 0.4375, 0.921, 0.0625, 0.9088, 0.125, 0.9088, 0.125, 0.9088, 0.0625, 0.9088, 0.9375, 0.9088, 1.0, 0.9088, 1.0, 0.9088, 0.9375, 0.9088, 1.0, 0.8866, 1.0, 0.9088, 0.9375, 0.9088, 0.9375, 0.8866, 0.9375, 0.8866, 0.9375, 0.9088, 0.875, 0.9088, 0.875, 0.8866, 0.875, 0.8866, 0.875, 0.9088, 0.8125, 0.9088, 0.8125, 0.8866, 0.8125, 0.8866, 0.8125, 0.9088, 0.75, 0.9088, 0.75, 0.8866, 0.75, 0.8866, 0.75, 0.9088, 0.6875, 0.9088, 0.6875, 0.8866, 0.6875, 0.8866, 0.6875, 0.9088, 0.625, 0.9088, 0.625, 0.8866, 0.625, 0.8866, 0.625, 0.9088, 0.5625, 0.9088, 0.5625, 0.8866, 0.5625, 0.8866, 0.5625, 0.9088, 0.5, 0.9088, 0.5, 0.8866, 0.5, 0.8866, 0.5, 0.9088, 0.4375, 0.9088, 0.4375, 0.8866, 0.4375, 0.8866, 0.4375, 0.9088, 0.375, 0.9088, 0.375, 0.8866, 0.375, 0.8866, 0.375, 0.9088, 0.3125, 0.9088, 0.3125, 0.8866, 0.3125, 0.8866, 0.3125, 0.9088, 0.25, 0.9088, 0.25, 0.8866, 0.25, 0.8866, 0.25, 0.9088, 0.1875, 0.9088, 0.1875, 0.8866, 0.1875, 0.8866, 0.1875, 0.9088, 0.125, 0.9088, 0.125, 0.8866, 0.125, 0.8866, 0.125, 0.9088, 0.0625, 0.9088, 0.0625, 0.8866, 0.0625, 0.8866, 0.0625, 0.9088, 0.0, 0.9088, 0.0, 0.8866, 1.0, 0.8866, 0.9375, 0.8866, 0.9375, 0.8866, 1.0, 0.8866, 0.125, 0.8866, 0.0625, 0.8866, 0.0625, 0.8866, 0.125, 0.8866, 0.375, 0.8717, 0.4375, 0.8717, 0.4375, 0.8717, 0.375, 0.8717, 0.9375, 0.8866, 0.875, 0.8866, 0.875, 0.8866, 0.9375, 0.8866, 0.0625, 0.8866, 0.0, 0.8866, 0.0, 0.8866, 0.0625, 0.8866, 0.4375, 0.8717, 0.5, 0.8717, 0.5, 0.8717, 0.4375, 0.8717, 0.875, 0.8866, 0.8125, 0.8866, 0.8125, 0.8866, 0.875, 0.8866, 0.5, 0.8717, 0.5625, 0.8717, 0.5625, 0.8717, 0.5, 0.8717, 0.8125, 0.8866, 0.75, 0.8866, 0.75, 0.8866, 0.8125, 0.8866, 0.5625, 0.8717, 0.625, 0.8717, 0.625, 0.8717, 0.5625, 0.8717, 0.75, 0.8866, 0.6875, 0.8866, 0.6875, 0.8866, 0.75, 0.8866, 0.625, 0.8717, 0.6875, 0.8717, 0.6875, 0.8717, 0.625, 0.8717, 0.6875, 0.8866, 0.625, 0.8866, 0.625, 0.8866, 0.6875, 0.8866, 0.6875, 0.8717, 0.75, 0.8717, 0.75, 0.8717, 0.6875, 0.8717, 0.625, 0.8866, 0.5625, 0.8866, 0.5625, 0.8866, 0.625, 0.8866, 0.75, 0.8717, 0.8125, 0.8717, 0.8125, 0.8717, 0.75, 0.8717, 1.0, 0.5, 1.0, 0.8717, 0.9375, 0.8717, 0.9375, 0.5, 0.9375, 0.5, 0.9375, 0.8717, 0.875, 0.8717, 0.875, 0.5, 0.875, 0.5, 0.875, 0.8717, 0.8125, 0.8717, 0.8125, 0.5, 0.8125, 0.5, 0.8125, 0.8717, 0.75, 0.8717, 0.75, 0.5, 0.75, 0.5, 0.75, 0.8717, 0.6875, 0.8717, 0.6875, 0.5, 0.6875, 0.5, 0.6875, 0.8717, 0.625, 0.8717, 0.625, 0.5, 0.625, 0.5, 0.625, 0.8717, 0.5625, 0.8717, 0.5625, 0.5, 0.5625, 0.5, 0.5625, 0.8717, 0.5, 0.8717, 0.5, 0.5, 0.5, 0.5, 0.5, 0.8717, 0.4375, 0.8717, 0.4375, 0.5, 0.4375, 0.5, 0.4375, 0.8717, 0.375, 0.8717, 0.375, 0.5, 0.375, 0.5, 0.375, 0.8717, 0.3125, 0.8717, 0.3125, 0.5, 0.3125, 0.5, 0.3125, 0.8717, 0.25, 0.8717, 0.25, 0.5, 0.25, 0.5, 0.25, 0.8717, 0.1875, 0.8717, 0.1875, 0.5, 0.1875, 0.5, 0.1875, 0.8717, 0.125, 0.8717, 0.125, 0.5, 0.125, 0.5, 0.125, 0.8717, 0.0625, 0.8717, 0.0625, 0.5, 0.0625, 0.5, 0.0625, 0.8717, 0.0, 0.8717, 0.0, 0.5, 0.0625, 0.9436, 0.0625, 0.957, 0.0, 0.957, 0.0, 0.9436, 0.125, 0.9436, 0.125, 0.957, 0.0625, 0.957, 0.0625, 0.9436, 0.1875, 0.9436, 0.1875, 0.957, 0.125, 0.957, 0.125, 0.9436, 0.25, 0.9436, 0.25, 0.957, 0.1875, 0.957, 0.1875, 0.9436, 0.3125, 0.9436, 0.3125, 0.957, 0.25, 0.957, 0.25, 0.9436, 0.375, 0.9436, 0.375, 0.957, 0.3125, 0.957, 0.3125, 0.9436, 0.4375, 0.9436, 0.4375, 0.957, 0.375, 0.957, 0.375, 0.9436, 0.5, 0.9436, 0.5, 0.957, 0.4375, 0.957, 0.4375, 0.9436, 0.5625, 0.9436, 0.5625, 0.957, 0.5, 0.957, 0.5, 0.9436, 0.625, 0.9436, 0.625, 0.957, 0.5625, 0.957, 0.5625, 0.9436, 0.6875, 0.9436, 0.6875, 0.957, 0.625, 0.957, 0.625, 0.9436, 0.75, 0.9436, 0.75, 0.957, 0.6875, 0.957, 0.6875, 0.9436, 0.8125, 0.9436, 0.8125, 0.957, 0.75, 0.957, 0.75, 0.9436, 0.875, 0.9436, 0.875, 0.957, 0.8125, 0.957, 0.8125, 0.9436, 0.9375, 0.9436, 0.9375, 0.957, 0.875, 0.957, 0.875, 0.9436, 1.0, 0.9436, 1.0, 0.957, 0.9375, 0.957, 0.9375, 0.9436, 0.875, 0.957, 0.8125, 0.957, 0.8125, 0.957, 0.875, 0.957, 0.4375, 0.9436, 0.5, 0.9436, 0.5, 0.9436, 0.4375, 0.9436, 0.0625, 0.957, 0.0, 0.957, 0.0, 0.957, 0.0625, 0.957, 0.9375, 0.957, 0.875, 0.957, 0.875, 0.957, 0.9375, 0.957, 0.375, 0.9436, 0.4375, 0.9436, 0.4375, 0.9436, 0.375, 0.9436, 0.125, 0.957, 0.0625, 0.957, 0.0625, 0.957, 0.125, 0.957, 1.0, 0.957, 0.9375, 0.957, 0.9375, 0.957, 1.0, 0.957, 0.3125, 0.9436, 0.375, 0.9436, 0.375, 0.9436, 0.3125, 0.9436, 0.1875, 0.957, 0.125, 0.957, 0.125, 0.957, 0.1875, 0.957, 0.25, 0.9436, 0.3125, 0.9436, 0.3125, 0.9436, 0.25, 0.9436, 0.25, 0.957, 0.1875, 0.957, 0.1875, 0.957, 0.25, 0.957, 0.1875, 0.9436, 0.25, 0.9436, 0.25, 0.9436, 0.1875, 0.9436, 0.3125, 0.957, 0.25, 0.957, 0.25, 0.957, 0.3125, 0.957, 0.125, 0.9436, 0.1875, 0.9436, 0.1875, 0.9436, 0.125, 0.9436, 0.375, 0.957, 0.3125, 0.957, 0.3125, 0.957, 0.375, 0.957, 0.9375, 0.9436, 1.0, 0.9436, 1.0, 0.9436, 0.9375, 0.9436, 0.0625, 0.9088, 0.0625, 0.921, 0.0, 0.921, 0.0, 0.9088, 0.125, 0.9088, 0.125, 0.921, 0.0625, 0.921, 0.0625, 0.9088, 0.1875, 0.9088, 0.1875, 0.921, 0.125, 0.921, 0.125, 0.9088, 0.25, 0.9088, 0.25, 0.921, 0.1875, 0.921, 0.1875, 0.9088, 0.3125, 0.9088, 0.3125, 0.921, 0.25, 0.921, 0.25, 0.9088, 0.375, 0.9088, 0.375, 0.921, 0.3125, 0.921, 0.3125, 0.9088, 0.4375, 0.9088, 0.4375, 0.921, 0.375, 0.921, 0.375, 0.9088, 0.5, 0.9088, 0.5, 0.921, 0.4375, 0.921, 0.4375, 0.9088, 0.5625, 0.9088, 0.5625, 0.921, 0.5, 0.921, 0.5, 0.9088, 0.625, 0.9088, 0.625, 0.921, 0.5625, 0.921, 0.5625, 0.9088, 0.6875, 0.9088, 0.6875, 0.921, 0.625, 0.921, 0.625, 0.9088, 0.75, 0.9088, 0.75, 0.921, 0.6875, 0.921, 0.6875, 0.9088, 0.8125, 0.9088, 0.8125, 0.921, 0.75, 0.921, 0.75, 0.9088, 0.875, 0.9088, 0.875, 0.921, 0.8125, 0.921, 0.8125, 0.9088, 0.9375, 0.9088, 0.9375, 0.921, 0.875, 0.921, 0.875, 0.9088, 1.0, 0.9088, 1.0, 0.921, 0.9375, 0.921, 0.9375, 0.9088, 0.5, 0.9088, 0.5625, 0.9088, 0.5625, 0.9088, 0.5, 0.9088, 0.875, 0.921, 0.8125, 0.921, 0.8125, 0.921, 0.875, 0.921, 0.4375, 0.9088, 0.5, 0.9088, 0.5, 0.9088, 0.4375, 0.9088, 0.0625, 0.921, 0.0, 0.921, 0.0, 0.921, 0.0625, 0.921, 0.9375, 0.921, 0.875, 0.921, 0.875, 0.921, 0.9375, 0.921, 0.375, 0.9088, 0.4375, 0.9088, 0.4375, 0.9088, 0.375, 0.9088, 0.125, 0.921, 0.0625, 0.921, 0.0625, 0.921, 0.125, 0.921, 1.0, 0.921, 0.9375, 0.921, 0.9375, 0.921, 1.0, 0.921, 0.3125, 0.9088, 0.375, 0.9088, 0.375, 0.9088, 0.3125, 0.9088, 0.1875, 0.921, 0.125, 0.921, 0.125, 0.921, 0.1875, 0.921, 0.25, 0.9088, 0.3125, 0.9088, 0.3125, 0.9088, 0.25, 0.9088, 0.25, 0.921, 0.1875, 0.921, 0.1875, 0.921, 0.25, 0.921, 0.1875, 0.9088, 0.25, 0.9088, 0.25, 0.9088, 0.1875, 0.9088, 0.3125, 0.921, 0.25, 0.921, 0.25, 0.921, 0.3125, 0.921, 0.125, 0.9088, 0.1875, 0.9088, 0.1875, 0.9088, 0.125, 0.9088, 0.375, 0.921, 0.3125, 0.921, 0.3125, 0.921, 0.375, 0.921, 0.0625, 0.8717, 0.0625, 0.8866, 0.0, 0.8866, 0.0, 0.8717, 0.125, 0.8717, 0.125, 0.8866, 0.0625, 0.8866, 0.0625, 0.8717, 0.1875, 0.8717, 0.1875, 0.8866, 0.125, 0.8866, 0.125, 0.8717, 0.25, 0.8717, 0.25, 0.8866, 0.1875, 0.8866, 0.1875, 0.8717, 0.3125, 0.8717, 0.3125, 0.8866, 0.25, 0.8866, 0.25, 0.8717, 0.375, 0.8717, 0.375, 0.8866, 0.3125, 0.8866, 0.3125, 0.8717, 0.4375, 0.8717, 0.4375, 0.8866, 0.375, 0.8866, 0.375, 0.8717, 0.5, 0.8717, 0.5, 0.8866, 0.4375, 0.8866, 0.4375, 0.8717, 0.5625, 0.8717, 0.5625, 0.8866, 0.5, 0.8866, 0.5, 0.8717, 0.625, 0.8717, 0.625, 0.8866, 0.5625, 0.8866, 0.5625, 0.8717, 0.6875, 0.8717, 0.6875, 0.8866, 0.625, 0.8866, 0.625, 0.8717, 0.75, 0.8717, 0.75, 0.8866, 0.6875, 0.8866, 0.6875, 0.8717, 0.8125, 0.8717, 0.8125, 0.8866, 0.75, 0.8866, 0.75, 0.8717, 0.875, 0.8717, 0.875, 0.8866, 0.8125, 0.8866, 0.8125, 0.8717, 0.9375, 0.8717, 0.9375, 0.8866, 0.875, 0.8866, 0.875, 0.8717, 1.0, 0.8717, 1.0, 0.8866, 0.9375, 0.8866, 0.9375, 0.8717, 0.3125, 0.8717, 0.375, 0.8717, 0.375, 0.8717, 0.3125, 0.8717, 0.1875, 0.8866, 0.125, 0.8866, 0.125, 0.8866, 0.1875, 0.8866, 0.25, 0.8717, 0.3125, 0.8717, 0.3125, 0.8717, 0.25, 0.8717, 0.25, 0.8866, 0.1875, 0.8866, 0.1875, 0.8866, 0.25, 0.8866, 0.1875, 0.8717, 0.25, 0.8717, 0.25, 0.8717, 0.1875, 0.8717, 0.3125, 0.8866, 0.25, 0.8866, 0.25, 0.8866, 0.3125, 0.8866, 0.125, 0.8717, 0.1875, 0.8717, 0.1875, 0.8717, 0.125, 0.8717, 0.375, 0.8866, 0.3125, 0.8866, 0.3125, 0.8866, 0.375, 0.8866, 0.9375, 0.8717, 1.0, 0.8717, 1.0, 0.8717, 0.9375, 0.8717, 0.0625, 0.8717, 0.125, 0.8717, 0.125, 0.8717, 0.0625, 0.8717, 0.4375, 0.8866, 0.375, 0.8866, 0.375, 0.8866, 0.4375, 0.8866, 0.875, 0.8717, 0.9375, 0.8717, 0.9375, 0.8717, 0.875, 0.8717, 0.0, 0.8717, 0.0625, 0.8717, 0.0625, 0.8717, 0.0, 0.8717, 0.5, 0.8866, 0.4375, 0.8866, 0.4375, 0.8866, 0.5, 0.8866, 0.8125, 0.8717, 0.875, 0.8717, 0.875, 0.8717, 0.8125, 0.8717, 0.5625, 0.8866, 0.5, 0.8866, 0.5, 0.8866, 0.5625, 0.8866, 0.3333, 0.451, 0.4038, 0.4038, 0.4101, 0.4101, 0.3366, 0.4592, 0.1667, 0.049, 0.09616, 0.09616, 0.08992, 0.08992, 0.1634, 0.04085, 0.09616, 0.09616, 0.049, 0.1667, 0.04085, 0.1634, 0.08992, 0.08992, 0.049, 0.1667, 0.03244, 0.25, 0.02362, 0.25, 0.04085, 0.1634, 0.03244, 0.25, 0.049, 0.3333, 0.04085, 0.3366, 0.02362, 0.25, 0.451, 0.3333, 0.4676, 0.25, 0.4764, 0.25, 0.4592, 0.3366, 0.4038, 0.09616, 0.3333, 0.049, 0.3366, 0.04085, 0.4101, 0.08992, 0.3333, 0.049, 0.25, 0.03244, 0.25, 0.02362, 0.3366, 0.04085, 0.09616, 0.4038, 0.1667, 0.451, 0.1634, 0.4592, 0.08992, 0.4101, 0.1667, 0.451, 0.25, 0.4676, 0.25, 0.4764, 0.1634, 0.4592, 0.25, 0.4676, 0.3333, 0.451, 0.3366, 0.4592, 0.25, 0.4764, 0.4038, 0.4038, 0.451, 0.3333, 0.4592, 0.3366, 0.4101, 0.4101, 0.4676, 0.25, 0.451, 0.1667, 0.4592, 0.1634, 0.4764, 0.25, 0.451, 0.1667, 0.4038, 0.09616, 0.4101, 0.08992, 0.4592, 0.1634, 0.25, 0.03244, 0.1667, 0.049, 0.1634, 0.04085, 0.25, 0.02362, 0.049, 0.3333, 0.09616, 0.4038, 0.08992, 0.4101, 0.04085, 0.3366, 0.3299, 0.4429, 0.3976, 0.3976, 0.4038, 0.4038, 0.3333, 0.451, 0.1701, 0.05715, 0.1024, 0.1024, 0.09616, 0.09616, 0.1667, 0.049, 0.1024, 0.1024, 0.05715, 0.1701, 0.049, 0.1667, 0.09616, 0.09616, 0.05715, 0.1701, 0.04126, 0.25, 0.03244, 0.25, 0.049, 0.1667, 0.04126, 0.25, 0.05715, 0.3299, 0.049, 0.3333, 0.03244, 0.25, 0.4429, 0.3299, 0.4587, 0.25, 0.4676, 0.25, 0.451, 0.3333, 0.3976, 0.1024, 0.3299, 0.05715, 0.3333, 0.049, 0.4038, 0.09616, 0.3299, 0.05715, 0.25, 0.04126, 0.25, 0.03244, 0.3333, 0.049, 0.1024, 0.3976, 0.1701, 0.4429, 0.1667, 0.451, 0.09616, 0.4038, 0.1701, 0.4429, 0.25, 0.4587, 0.25, 0.4676, 0.1667, 0.451, 0.25, 0.4587, 0.3299, 0.4429, 0.3333, 0.451, 0.25, 0.4676, 0.3976, 0.3976, 0.4429, 0.3299, 0.451, 0.3333, 0.4038, 0.4038, 0.4587, 0.25, 0.4429, 0.1701, 0.451, 0.1667, 0.4676, 0.25, 0.4429, 0.1701, 0.3976, 0.1024, 0.4038, 0.09616, 0.451, 0.1667, 0.25, 0.04126, 0.1701, 0.05715, 0.1667, 0.049, 0.25, 0.03244, 0.05715, 0.3299, 0.1024, 0.3976, 0.09616, 0.4038, 0.049, 0.3333, 0.3282, 0.4388, 0.25, 0.4543, 0.1718, 0.4388, 0.1055, 0.3945, 0.06122, 0.3282, 0.04567, 0.25, 0.06122, 0.1718, 0.1055, 0.1055, 0.1718, 0.06122, 0.25, 0.04567, 0.3282, 0.06122, 0.3945, 0.1055, 0.4388, 0.1718, 0.4543, 0.25, 0.4388, 0.3282, 0.3945, 0.3945, 0.3976, 0.1024, 0.4429, 0.1701, 0.4429, 0.1701, 0.3976, 0.1024, 0.3299, 0.05715, 0.3976, 0.1024, 0.3976, 0.1024, 0.3299, 0.05715, 0.1701, 0.05715, 0.25, 0.04126, 0.25, 0.04126, 0.1701, 0.05715, 0.25, 0.04126, 0.3299, 0.05715, 0.3299, 0.05715, 0.25, 0.04126, 0.3976, 0.3976, 0.3299, 0.4429, 0.3299, 0.4429, 0.3976, 0.3976, 0.1024, 0.3976, 0.05715, 0.3299, 0.05715, 0.3299, 0.1024, 0.3976, 0.1701, 0.4429, 0.1024, 0.3976, 0.1024, 0.3976, 0.1701, 0.4429, 0.1024, 0.1024, 0.1701, 0.05715, 0.1701, 0.05715, 0.1024, 0.1024, 0.25, 0.4587, 0.1701, 0.4429, 0.1701, 0.4429, 0.25, 0.4587, 0.05715, 0.1701, 0.1024, 0.1024, 0.1024, 0.1024, 0.05715, 0.1701, 0.3299, 0.4429, 0.25, 0.4587, 0.25, 0.4587, 0.3299, 0.4429, 0.04126, 0.25, 0.05715, 0.1701, 0.05715, 0.1701, 0.04126, 0.25, 0.4429, 0.3299, 0.3976, 0.3976, 0.3976, 0.3976, 0.4429, 0.3299, 0.05715, 0.3299, 0.04126, 0.25, 0.04126, 0.25, 0.05715, 0.3299, 0.4429, 0.1701, 0.4587, 0.25, 0.4587, 0.25, 0.4429, 0.1701, 0.3282, 0.4388, 0.3945, 0.3945, 0.3976, 0.3976, 0.3299, 0.4429, 0.1718, 0.06122, 0.1055, 0.1055, 0.1024, 0.1024, 0.1701, 0.05715, 0.1055, 0.1055, 0.06122, 0.1718, 0.05715, 0.1701, 0.1024, 0.1024, 0.06122, 0.1718, 0.04567, 0.25, 0.04126, 0.25, 0.05715, 0.1701, 0.04567, 0.25, 0.06122, 0.3282, 0.05715, 0.3299, 0.04126, 0.25, 0.4388, 0.3282, 0.4543, 0.25, 0.4587, 0.25, 0.4429, 0.3299, 0.3945, 0.1055, 0.3282, 0.06122, 0.3299, 0.05715, 0.3976, 0.1024, 0.3282, 0.06122, 0.25, 0.04567, 0.25, 0.04126, 0.3299, 0.05715, 0.1055, 0.3945, 0.1718, 0.4388, 0.1701, 0.4429, 0.1024, 0.3976, 0.1718, 0.4388, 0.25, 0.4543, 0.25, 0.4587, 0.1701, 0.4429, 0.25, 0.4543, 0.3282, 0.4388, 0.3299, 0.4429, 0.25, 0.4587, 0.3945, 0.3945, 0.4388, 0.3282, 0.4429, 0.3299, 0.3976, 0.3976, 0.4543, 0.25, 0.4388, 0.1718, 0.4429, 0.1701, 0.4587, 0.25, 0.4388, 0.1718, 0.3945, 0.1055, 0.3976, 0.1024, 0.4429, 0.1701, 0.25, 0.04567, 0.1718, 0.06122, 0.1701, 0.05715, 0.25, 0.04126, 0.06122, 0.3282, 0.1055, 0.3945, 0.1024, 0.3976, 0.05715, 0.3299])
me_cylinder_001.materials.append(mat_jet)
me_cylinder_001.update()
me_cube_001 = bpy.data.meshes.new('Cube.001')
me_cube_001.from_pydata([(-4.742, -1.0, -0.8885), (-4.742, -1.0, 1.112), (-1.0, 0.3575, -1.0), (-1.0, 0.3575, 1.0), (-2.742, -1.0, -0.8885), (-2.742, -1.0, 1.112), (1.0, 0.3575, -1.0), (1.0, 0.3575, 1.0), (-1.0, -0.8658, -1.0), (-1.0, -0.8658, 1.0), (1.0, -0.8658, -1.0), (1.0, -0.8658, 1.0)], [], [(8, 9, 3, 2), (2, 3, 7, 6), (10, 11, 5, 4), (4, 5, 1, 0), (8, 10, 4, 0), (11, 9, 1, 5), (7, 3, 9, 11), (2, 6, 10, 8), (6, 7, 11, 10), (0, 1, 9, 8)])
_uv = me_cube_001.uv_layers.new(name='UVMap')
_uv.uv.foreach_set('vector', [0.375, 0.01678, 0.625, 0.01678, 0.625, 0.25, 0.375, 0.25, 0.375, 0.25, 0.625, 0.25, 0.625, 0.5, 0.375, 0.5, 0.375, 0.7332, 0.625, 0.7332, 0.625, 0.75, 0.375, 0.75, 0.375, 0.75, 0.625, 0.75, 0.625, 1.0, 0.375, 1.0, 0.125, 0.7332, 0.375, 0.7332, 0.375, 0.75, 0.125, 0.75, 0.625, 0.7332, 0.875, 0.7332, 0.875, 0.75, 0.625, 0.75, 0.625, 0.5, 0.875, 0.5, 0.875, 0.7332, 0.625, 0.7332, 0.125, 0.5, 0.375, 0.5, 0.375, 0.7332, 0.125, 0.7332, 0.375, 0.5, 0.625, 0.5, 0.625, 0.7332, 0.375, 0.7332, 0.375, 0.0, 0.625, 0.0, 0.625, 0.01678, 0.375, 0.01678])
me_cube_001.materials.append(mat_spoiler)
me_cube_001.update()
me_cube_002 = bpy.data.meshes.new('Cube.002')
me_cube_002.from_pydata([(-1.786, -1.0, -1.805), (-0.01059, -1.0, 0.92), (-1.786, 1.0, -1.805), (-0.01059, 1.0, 0.92), (0.9825, -1.0, 0.03888), (1.0, -1.0, 1.226), (0.9825, 1.0, 0.03888), (1.0, 1.0, 1.226), (-0.01786, -1.0, -0.06184), (-0.01786, 1.0, -0.06184), (-0.9603, 1.0, -1.895), (-0.9603, -1.0, -1.895)], [], [(8, 1, 3, 9), (2, 9, 3, 7, 6, 10), (6, 7, 5, 4), (4, 5, 1, 8, 0, 11), (10, 6, 4, 11), (7, 3, 1, 5), (0, 8, 9, 2), (2, 10, 11, 0)])
_uv = me_cube_002.uv_layers.new(name='UVMap')
_uv.uv.foreach_set('vector', [0.5, 0.0, 0.625, 0.0, 0.625, 0.25, 0.5, 0.25, 0.375, 0.25, 0.5, 0.25, 0.625, 0.25, 0.625, 0.5, 0.375, 0.5, 0.375, 0.375, 0.375, 0.5, 0.625, 0.5, 0.625, 0.75, 0.375, 0.75, 0.375, 0.75, 0.625, 0.75, 0.625, 1.0, 0.5, 1.0, 0.375, 1.0, 0.375, 0.875, 0.25, 0.5, 0.375, 0.5, 0.375, 0.75, 0.25, 0.75, 0.625, 0.5, 0.875, 0.5, 0.875, 0.75, 0.625, 0.75, 0.375, 0.0, 0.5, 0.0, 0.5, 0.25, 0.375, 0.25, 0.125, 0.5, 0.25, 0.5, 0.25, 0.75, 0.125, 0.75])
me_cube_002.materials.append(mat_spoiler)
me_cube_002.update()
me_cube_003 = bpy.data.meshes.new('Cube.003')
me_cube_003.from_pydata([(-1.786, -1.0, -1.805), (-0.01059, -1.0, 0.92), (-1.786, 1.0, -1.805), (-0.01059, 1.0, 0.92), (0.9825, -1.0, 0.03888), (1.0, -1.0, 1.226), (0.9825, 1.0, 0.03888), (1.0, 1.0, 1.226), (-0.01786, -1.0, -0.06184), (-0.01786, 1.0, -0.06184), (-0.9603, 1.0, -1.895), (-0.9603, -1.0, -1.895)], [], [(8, 1, 3, 9), (2, 9, 3, 7, 6, 10), (6, 7, 5, 4), (4, 5, 1, 8, 0, 11), (10, 6, 4, 11), (7, 3, 1, 5), (0, 8, 9, 2), (2, 10, 11, 0)])
_uv = me_cube_003.uv_layers.new(name='UVMap')
_uv.uv.foreach_set('vector', [0.5, 0.0, 0.625, 0.0, 0.625, 0.25, 0.5, 0.25, 0.375, 0.25, 0.5, 0.25, 0.625, 0.25, 0.625, 0.5, 0.375, 0.5, 0.375, 0.375, 0.375, 0.5, 0.625, 0.5, 0.625, 0.75, 0.375, 0.75, 0.375, 0.75, 0.625, 0.75, 0.625, 1.0, 0.5, 1.0, 0.375, 1.0, 0.375, 0.875, 0.25, 0.5, 0.375, 0.5, 0.375, 0.75, 0.25, 0.75, 0.625, 0.5, 0.875, 0.5, 0.875, 0.75, 0.625, 0.75, 0.375, 0.0, 0.5, 0.0, 0.5, 0.25, 0.375, 0.25, 0.125, 0.5, 0.25, 0.5, 0.25, 0.75, 0.125, 0.75])
me_cube_003.materials.append(mat_spoiler)
me_cube_003.update()

# ---- objects
ob_cube = bpy.data.objects.new('Cube', me_cube)
ob_cylinder = bpy.data.objects.new('Cylinder', me_cylinder)
ob_cylinder_001 = bpy.data.objects.new('Cylinder.001', me_cylinder_001)
ob_cube_001 = bpy.data.objects.new('Cube.001', me_cube_001)
ob_cube_002 = bpy.data.objects.new('Cube.002', me_cube_002)
ob_cube_003 = bpy.data.objects.new('Cube.003', me_cube_003)

# ---- transforms, parenting, visibility, modifiers, constraints
ob_cube.location = (-0.00977, 0.0, 0.0)
ob_cube.lock_rotations_4d = False
ob_cube.empty_display_type = 'ARROWS'
ob_cube.lineart.crease_threshold = 0.0
_m = ob_cube.modifiers.new('Subdivision', 'SUBSURF')
_m.levels = 2
ob_cylinder.location = (1.203, 0.324, 0.4)
ob_cylinder.rotation_euler = (-0.2967, 1.335, 0.008727)
ob_cylinder.scale = (0.8743, 0.8743, 0.8743)
ob_cylinder_001.location = (1.203, -0.324, 0.4)
ob_cylinder_001.rotation_euler = (0.2967, 1.335, 0.008727)
ob_cylinder_001.scale = (0.8743, 0.8743, 0.8743)
ob_cube_001.location = (1.3, 0.0, 0.81)
ob_cube_001.rotation_euler = (0.0, 1.281, 0.0)
ob_cube_001.scale = (0.01, 0.7, 0.1)
_m = ob_cube_001.modifiers.new('Mirror', 'MIRROR')
_m.use_axis = (False, True, False)
ob_cube_002.location = (1.22, -0.3295, 0.6905)
ob_cube_002.scale = (0.1, 0.01, 0.1)
ob_cube_003.location = (1.22, 0.3295, 0.6905)
ob_cube_003.scale = (0.1, 0.01, 0.1)

# ---- collection membership
col_collection.objects.link(ob_cube)
col_collection.objects.link(ob_cylinder)
col_collection.objects.link(ob_cylinder_001)
col_collection.objects.link(ob_cube_001)
col_collection.objects.link(ob_cube_002)
col_collection.objects.link(ob_cube_003)

# ---- scene / render settings (as saved in the file)
scene.frame_start = 1; scene.frame_end = 250; scene.frame_set(1)
scene.render.engine = 'BLENDER_EEVEE_NEXT'
scene.cycles.sampling_pattern = 'TABULATED_SOBOL'
scene.view_settings.view_transform = 'Filmic'
bpy.context.view_layer.update()

# ---- added for rendering (the .blend has no active camera and no usable light): camera, sun
cam_auto = bpy.data.cameras.new('AutoCamera')
cam_auto.lens = 50.0
cam_auto.sensor_width = 36.0
cam_auto.clip_end = 1000.0
ob_auto_camera = bpy.data.objects.new('AutoCamera', cam_auto)
scene.collection.objects.link(ob_auto_camera)
ob_auto_camera.location = (3.54002, -3.8405, 3.00393)
ob_auto_camera.rotation_euler = (1.09748, -7.21219e-08, 0.694738)
scene.camera = ob_auto_camera
light_auto_sun = bpy.data.lights.new('AutoSun', 'SUN')
light_auto_sun.energy = 3.0
light_auto_sun.angle = 0.0523599
ob_auto_sun = bpy.data.objects.new('AutoSun', light_auto_sun)
scene.collection.objects.link(ob_auto_sun)
ob_auto_sun.rotation_euler = (0.872665, 0.174533, 0.523599)
bpy.context.view_layer.update()
